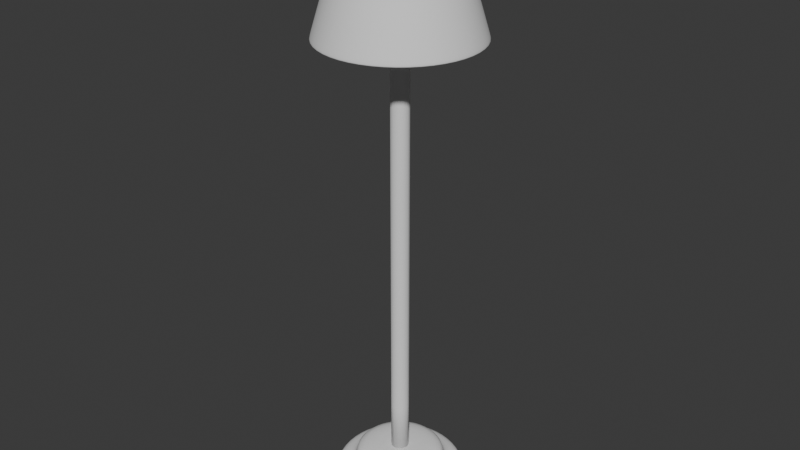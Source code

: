 # Source: prop_lamp3.blend  (saved by Blender 4.2.66; exported with 4.5.12 LTS)
import bpy
from mathutils import Matrix  # noqa: F401  (used for matrix-valued properties, if any)

bpy.ops.wm.read_factory_settings(use_empty=True)
scene = bpy.context.scene
scene.name = 'Scene'

# ---- collections
col_collection = bpy.data.collections.new('Collection'); scene.collection.children.link(col_collection)

# ---- world
world_world = bpy.data.worlds.new('World'); scene.world = world_world
world_world.use_nodes = True; world_world.node_tree.nodes.clear()
_N = world_world.node_tree.nodes; _L = world_world.node_tree.links
n0 = _N.new('ShaderNodeOutputWorld'); n0.name = 'World Output'; n0.location = (300, 300)
n1 = _N.new('ShaderNodeBackground'); n1.name = 'Background'; n1.location = (10, 300)
n1.inputs[0].default_value = (0.05088, 0.05088, 0.05088, 1.0)
_L.new(n1.outputs[0], n0.inputs[0])
n0.is_active_output = True
world_world.color = (0.05088, 0.05088, 0.05088)
world_world.sun_shadow_jitter_overblur = 0.0

# ---- meshes
me_cylinder_001 = bpy.data.meshes.new('Cylinder.001')
me_cylinder_001.from_pydata([(0.0, 0.9085, 2.98e-08), (0.0, 0.6333, 0.3505), (0.4542, 0.7868, 2.98e-08), (0.3166, 0.5484, 0.3505), (0.7868, 0.4542, 2.98e-08), (0.5484, 0.3166, 0.3505), (0.9085, 4.967e-09, 2.98e-08), (0.6333, 4.967e-09, 0.3505), (0.7868, -0.4542, 2.98e-08), (0.5484, -0.3166, 0.3505), (0.4542, -0.7868, 2.98e-08), (0.3166, -0.5484, 0.3505), (0.0, -0.9085, 2.98e-08), (0.0, -0.6333, 0.3505), (-0.4542, -0.7868, 2.98e-08), (-0.3166, -0.5484, 0.3505), (-0.7868, -0.4542, 2.98e-08), (-0.5484, -0.3166, 0.3505), (-0.9085, 4.967e-09, 2.98e-08), (-0.6333, 4.967e-09, 0.3505), (-0.7868, 0.4542, 2.98e-08), (-0.5484, 0.3166, 0.3505), (-0.4542, 0.7868, 2.98e-08), (-0.3166, 0.5484, 0.3505), (0.0, 1.0, 0.0135), (0.5, 0.866, 0.0135), (0.866, 0.5, 0.0135), (1.0, 4.967e-09, 0.0135), (0.866, -0.5, 0.0135), (0.5, -0.866, 0.0135), (0.0, -1.0, 0.0135), (-0.5, -0.866, 0.0135), (-0.866, -0.5, 0.0135), (-1.0, 4.967e-09, 0.0135), (-0.866, 0.5, 0.0135), (-0.5, 0.866, 0.0135), (0.0, 1.0, 2.98e-08), (0.5, 0.866, 2.98e-08), (0.866, 0.5, 2.98e-08), (1.0, 4.967e-09, 2.98e-08), (0.866, -0.5, 2.98e-08), (0.5, -0.866, 2.98e-08), (0.0, -1.0, 2.98e-08), (-0.5, -0.866, 2.98e-08), (-0.866, -0.5, 2.98e-08), (-1.0, 4.967e-09, 2.98e-08), (-0.866, 0.5, 2.98e-08), (-0.5, 0.866, 2.98e-08), (0.0, 1.0, 0.1019), (0.5, 0.866, 0.1019), (0.866, 0.5, 0.1019), (1.0, 4.967e-09, 0.1019), (0.866, -0.5, 0.1019), (0.5, -0.866, 0.1019), (0.0, -1.0, 0.1019), (-0.5, -0.866, 0.1019), (-0.866, -0.5, 0.1019), (-1.0, 4.967e-09, 0.1019), (-0.866, 0.5, 0.1019), (-0.5, 0.866, 0.1019), (0.5, 0.866, 0.3505), (0.0, 1.0, 0.3505), (0.866, 0.5, 0.3505), (1.0, 4.967e-09, 0.3505), (0.866, -0.5, 0.3505), (0.5, -0.866, 0.3505), (0.0, -1.0, 0.3505), (-0.5, -0.866, 0.3505), (-0.866, -0.5, 0.3505), (-1.0, 4.967e-09, 0.3505), (-0.866, 0.5, 0.3505), (-0.5, 0.866, 0.3505), (0.07235, 0.1253, 0.6276), (-1.519e-07, 0.1447, 0.6276), (0.1253, 0.07235, 0.6276), (0.1447, 1.473e-07, 0.6276), (0.1253, -0.07235, 0.6276), (0.07235, -0.1253, 0.6276), (1.519e-07, -0.1447, 0.6276), (-0.07235, -0.1253, 0.6276), (-0.1253, -0.07235, 0.6276), (-0.1447, -1.682e-07, 0.6276), (-0.1253, 0.07235, 0.6276), (-0.07235, 0.1253, 0.6276), (0.3713, 0.6431, 0.6276), (-1.758e-09, 0.7426, 0.6276), (0.6431, 0.3713, 0.6276), (0.7426, 5.824e-09, 0.6276), (0.6431, -0.3713, 0.6276), (0.3713, -0.6431, 0.6276), (-1.758e-09, -0.7426, 0.6276), (-0.3713, -0.6431, 0.6276), (-0.6431, -0.3713, 0.6276), (-0.7426, 5.824e-09, 0.6276), (-0.6431, 0.3713, 0.6276), (-0.3713, 0.6431, 0.6276)], [], [(48, 61, 60, 49), (49, 60, 62, 50), (50, 62, 63, 51), (51, 63, 64, 52), (52, 64, 65, 53), (53, 65, 66, 54), (54, 66, 67, 55), (55, 67, 68, 56), (56, 68, 69, 57), (57, 69, 70, 58), (7, 5, 86, 87), (58, 70, 71, 59), (59, 71, 61, 48), (0, 2, 4, 6, 8, 10, 12, 14, 16, 18, 20, 22), (47, 35, 24, 36), (46, 34, 35, 47), (45, 33, 34, 46), (44, 32, 33, 45), (43, 31, 32, 44), (42, 30, 31, 43), (41, 29, 30, 42), (40, 28, 29, 41), (39, 27, 28, 40), (38, 26, 27, 39), (37, 25, 26, 38), (36, 24, 25, 37), (2, 0, 36, 37), (4, 2, 37, 38), (6, 4, 38, 39), (8, 6, 39, 40), (10, 8, 40, 41), (12, 10, 41, 42), (14, 12, 42, 43), (16, 14, 43, 44), (18, 16, 44, 45), (20, 18, 45, 46), (22, 20, 46, 47), (0, 22, 47, 36), (35, 59, 48, 24), (34, 58, 59, 35), (33, 57, 58, 34), (32, 56, 57, 33), (31, 55, 56, 32), (30, 54, 55, 31), (29, 53, 54, 30), (28, 52, 53, 29), (27, 51, 52, 28), (26, 50, 51, 27), (25, 49, 50, 26), (24, 48, 49, 25), (1, 3, 60, 61), (3, 5, 62, 60), (5, 7, 63, 62), (7, 9, 64, 63), (9, 11, 65, 64), (11, 13, 66, 65), (13, 15, 67, 66), (15, 17, 68, 67), (17, 19, 69, 68), (19, 21, 70, 69), (21, 23, 71, 70), (23, 1, 61, 71), (72, 73, 83, 82, 81, 80, 79, 78, 77, 76, 75, 74), (21, 19, 93, 94), (15, 13, 90, 91), (9, 7, 87, 88), (23, 21, 94, 95), (3, 1, 85, 84), (17, 15, 91, 92), (11, 9, 88, 89), (1, 23, 95, 85), (5, 3, 84, 86), (19, 17, 92, 93), (13, 11, 89, 90), (73, 72, 84, 85), (72, 74, 86, 84), (74, 75, 87, 86), (75, 76, 88, 87), (76, 77, 89, 88), (77, 78, 90, 89), (78, 79, 91, 90), (79, 80, 92, 91), (80, 81, 93, 92), (81, 82, 94, 93), (82, 83, 95, 94), (83, 73, 85, 95)])
me_cylinder_001.polygons.foreach_set('use_smooth', [True] * 86)
_uv = me_cylinder_001.uv_layers.new(name='UVMap')
_uv.uv.foreach_set('vector', [1.0, 0.6454, 1.0, 1.0, 0.9167, 1.0, 0.9167, 0.6454, 0.9167, 0.6454, 0.9167, 1.0, 0.8333, 1.0, 0.8333, 0.6454, 0.8333, 0.6454, 0.8333, 1.0, 0.75, 1.0, 0.75, 0.6454, 0.75, 0.6454, 0.75, 1.0, 0.6667, 1.0, 0.6667, 0.6454, 0.6667, 0.6454, 0.6667, 1.0, 0.5833, 1.0, 0.5833, 0.6454, 0.5833, 0.6454, 0.5833, 1.0, 0.5, 1.0, 0.5, 0.6454, 0.5, 0.6454, 0.5, 1.0, 0.4167, 1.0, 0.4167, 0.6454, 0.4167, 0.6454, 0.4167, 1.0, 0.3333, 1.0, 0.3333, 0.6454, 0.3333, 0.6454, 0.3333, 1.0, 0.25, 1.0, 0.25, 0.6454, 0.25, 0.6454, 0.25, 1.0, 0.1667, 1.0, 0.1667, 0.6454, 0.402, 0.25, 0.3816, 0.326, 0.3816, 0.326, 0.402, 0.25, 0.1667, 0.6454, 0.1667, 1.0, 0.08333, 1.0, 0.08333, 0.6454, 0.08333, 0.6454, 0.08333, 1.0, 7.451e-08, 1.0, 7.451e-08, 0.6454, 0.75, 0.468, 0.859, 0.4388, 0.9388, 0.359, 0.968, 0.25, 0.9388, 0.141, 0.859, 0.06118, 0.75, 0.03196, 0.641, 0.06118, 0.5612, 0.141, 0.532, 0.25, 0.5612, 0.359, 0.641, 0.4388, 0.08333, 0.5, 0.08333, 0.5193, 7.451e-08, 0.5193, 7.451e-08, 0.5, 0.1667, 0.5, 0.1667, 0.5193, 0.08333, 0.5193, 0.08333, 0.5, 0.25, 0.5, 0.25, 0.5193, 0.1667, 0.5193, 0.1667, 0.5, 0.3333, 0.5, 0.3333, 0.5193, 0.25, 0.5193, 0.25, 0.5, 0.4167, 0.5, 0.4167, 0.5193, 0.3333, 0.5193, 0.3333, 0.5, 0.5, 0.5, 0.5, 0.5193, 0.4167, 0.5193, 0.4167, 0.5, 0.5833, 0.5, 0.5833, 0.5193, 0.5, 0.5193, 0.5, 0.5, 0.6667, 0.5, 0.6667, 0.5193, 0.5833, 0.5193, 0.5833, 0.5, 0.75, 0.5, 0.75, 0.5193, 0.6667, 0.5193, 0.6667, 0.5, 0.8333, 0.5, 0.8333, 0.5193, 0.75, 0.5193, 0.75, 0.5, 0.9167, 0.5, 0.9167, 0.5193, 0.8333, 0.5193, 0.8333, 0.5, 1.0, 0.5, 1.0, 0.5193, 0.9167, 0.5193, 0.9167, 0.5, 0.859, 0.4388, 0.75, 0.468, 0.75, 0.49, 0.87, 0.4578, 0.9388, 0.359, 0.859, 0.4388, 0.87, 0.4578, 0.9578, 0.37, 0.968, 0.25, 0.9388, 0.359, 0.9578, 0.37, 0.99, 0.25, 0.9388, 0.141, 0.968, 0.25, 0.99, 0.25, 0.9578, 0.13, 0.859, 0.06118, 0.9388, 0.141, 0.9578, 0.13, 0.87, 0.04215, 0.75, 0.03196, 0.859, 0.06118, 0.87, 0.04215, 0.75, 0.01, 0.641, 0.06118, 0.75, 0.03196, 0.75, 0.01, 0.63, 0.04215, 0.5612, 0.141, 0.641, 0.06118, 0.63, 0.04215, 0.5422, 0.13, 0.532, 0.25, 0.5612, 0.141, 0.5422, 0.13, 0.51, 0.25, 0.5612, 0.359, 0.532, 0.25, 0.51, 0.25, 0.5422, 0.37, 0.641, 0.4388, 0.5612, 0.359, 0.5422, 0.37, 0.63, 0.4578, 0.75, 0.468, 0.641, 0.4388, 0.63, 0.4578, 0.75, 0.49, 0.08333, 0.5193, 0.08333, 0.6454, 7.451e-08, 0.6454, 7.451e-08, 0.5193, 0.1667, 0.5193, 0.1667, 0.6454, 0.08333, 0.6454, 0.08333, 0.5193, 0.25, 0.5193, 0.25, 0.6454, 0.1667, 0.6454, 0.1667, 0.5193, 0.3333, 0.5193, 0.3333, 0.6454, 0.25, 0.6454, 0.25, 0.5193, 0.4167, 0.5193, 0.4167, 0.6454, 0.3333, 0.6454, 0.3333, 0.5193, 0.5, 0.5193, 0.5, 0.6454, 0.4167, 0.6454, 0.4167, 0.5193, 0.5833, 0.5193, 0.5833, 0.6454, 0.5, 0.6454, 0.5, 0.5193, 0.6667, 0.5193, 0.6667, 0.6454, 0.5833, 0.6454, 0.5833, 0.5193, 0.75, 0.5193, 0.75, 0.6454, 0.6667, 0.6454, 0.6667, 0.5193, 0.8333, 0.5193, 0.8333, 0.6454, 0.75, 0.6454, 0.75, 0.5193, 0.9167, 0.5193, 0.9167, 0.6454, 0.8333, 0.6454, 0.8333, 0.5193, 1.0, 0.5193, 1.0, 0.6454, 0.9167, 0.6454, 0.9167, 0.5193, 0.25, 0.402, 0.326, 0.3816, 0.37, 0.4578, 0.25, 0.49, 0.326, 0.3816, 0.3816, 0.326, 0.4578, 0.37, 0.37, 0.4578, 0.3816, 0.326, 0.402, 0.25, 0.49, 0.25, 0.4578, 0.37, 0.402, 0.25, 0.3816, 0.174, 0.4578, 0.13, 0.49, 0.25, 0.3816, 0.174, 0.326, 0.1184, 0.37, 0.04215, 0.4578, 0.13, 0.326, 0.1184, 0.25, 0.09801, 0.25, 0.01, 0.37, 0.04215, 0.25, 0.09801, 0.174, 0.1184, 0.13, 0.04215, 0.25, 0.01, 0.174, 0.1184, 0.1184, 0.174, 0.04215, 0.13, 0.13, 0.04215, 0.1184, 0.174, 0.09801, 0.25, 0.01, 0.25, 0.04215, 0.13, 0.09801, 0.25, 0.1184, 0.326, 0.04215, 0.37, 0.01, 0.25, 0.1184, 0.326, 0.174, 0.3816, 0.13, 0.4578, 0.04215, 0.37, 0.174, 0.3816, 0.25, 0.402, 0.25, 0.49, 0.13, 0.4578, 0.2622, 0.2711, 0.25, 0.2744, 0.2378, 0.2711, 0.2289, 0.2622, 0.2256, 0.25, 0.2289, 0.2378, 0.2378, 0.2289, 0.25, 0.2256, 0.2622, 0.2289, 0.2711, 0.2378, 0.2744, 0.25, 0.2711, 0.2622, 0.1184, 0.326, 0.09801, 0.25, 0.09801, 0.25, 0.1184, 0.326, 0.174, 0.1184, 0.25, 0.09801, 0.25, 0.09801, 0.174, 0.1184, 0.3816, 0.174, 0.402, 0.25, 0.402, 0.25, 0.3816, 0.174, 0.174, 0.3816, 0.1184, 0.326, 0.1184, 0.326, 0.174, 0.3816, 0.326, 0.3816, 0.25, 0.402, 0.25, 0.402, 0.326, 0.3816, 0.1184, 0.174, 0.174, 0.1184, 0.174, 0.1184, 0.1184, 0.174, 0.326, 0.1184, 0.3816, 0.174, 0.3816, 0.174, 0.326, 0.1184, 0.25, 0.402, 0.174, 0.3816, 0.174, 0.3816, 0.25, 0.402, 0.3816, 0.326, 0.326, 0.3816, 0.326, 0.3816, 0.3816, 0.326, 0.09801, 0.25, 0.1184, 0.174, 0.1184, 0.174, 0.09801, 0.25, 0.25, 0.09801, 0.326, 0.1184, 0.326, 0.1184, 0.25, 0.09801, 0.25, 0.2744, 0.2622, 0.2711, 0.326, 0.3816, 0.25, 0.402, 0.2622, 0.2711, 0.2711, 0.2622, 0.3816, 0.326, 0.326, 0.3816, 0.2711, 0.2622, 0.2744, 0.25, 0.402, 0.25, 0.3816, 0.326, 0.2744, 0.25, 0.2711, 0.2378, 0.3816, 0.174, 0.402, 0.25, 0.2711, 0.2378, 0.2622, 0.2289, 0.326, 0.1184, 0.3816, 0.174, 0.2622, 0.2289, 0.25, 0.2256, 0.25, 0.09801, 0.326, 0.1184, 0.25, 0.2256, 0.2378, 0.2289, 0.174, 0.1184, 0.25, 0.09801, 0.2378, 0.2289, 0.2289, 0.2378, 0.1184, 0.174, 0.174, 0.1184, 0.2289, 0.2378, 0.2256, 0.25, 0.09801, 0.25, 0.1184, 0.174, 0.2256, 0.25, 0.2289, 0.2622, 0.1184, 0.326, 0.09801, 0.25, 0.2289, 0.2622, 0.2378, 0.2711, 0.174, 0.3816, 0.1184, 0.326, 0.2378, 0.2711, 0.25, 0.2744, 0.25, 0.402, 0.174, 0.3816])
me_cylinder_001.update()
me_cylinder_002 = bpy.data.meshes.new('Cylinder.002')
me_cylinder_002.from_pydata([(0.0, 0.08935, 0.6128), (0.0, 0.08935, 7.178), (0.04468, 0.07738, 0.6128), (0.04468, 0.07738, 7.178), (0.07738, 0.04468, 0.6128), (0.07738, 0.04468, 7.178), (0.08935, 0.0, 0.6128), (0.08935, 0.0, 7.178), (0.07738, -0.04468, 0.6128), (0.07738, -0.04468, 7.178), (0.04468, -0.07738, 0.6128), (0.04468, -0.07738, 7.178), (0.0, -0.08935, 0.6128), (0.0, -0.08935, 7.178), (-0.04468, -0.07738, 0.6128), (-0.04468, -0.07738, 7.178), (-0.07738, -0.04468, 0.6128), (-0.07738, -0.04468, 7.178), (-0.08935, 0.0, 0.6128), (-0.08935, 0.0, 7.178), (-0.07738, 0.04468, 0.6128), (-0.07738, 0.04468, 7.178), (-0.04468, 0.07738, 0.6128), (-0.04468, 0.07738, 7.178), (0.0, 0.1329, 1.342), (0.0, 0.1329, 2.072), (0.0, 0.1329, 2.801), (0.0, 0.1329, 3.531), (0.0, 0.1329, 4.26), (0.0, 0.1329, 4.989), (0.0, 0.1329, 5.719), (0.0, 0.1329, 6.448), (0.06644, 0.1151, 6.448), (0.06644, 0.1151, 5.719), (0.06644, 0.1151, 4.989), (0.06644, 0.1151, 4.26), (0.06644, 0.1151, 3.531), (0.06644, 0.1151, 2.801), (0.06644, 0.1151, 2.072), (0.06644, 0.1151, 1.342), (0.1151, 0.06644, 6.448), (0.1151, 0.06644, 5.719), (0.1151, 0.06644, 4.989), (0.1151, 0.06644, 4.26), (0.1151, 0.06644, 3.531), (0.1151, 0.06644, 2.801), (0.1151, 0.06644, 2.072), (0.1151, 0.06644, 1.342), (0.1329, 0.0, 6.448), (0.1329, 0.0, 5.719), (0.1329, 0.0, 4.989), (0.1329, 0.0, 4.26), (0.1329, 0.0, 3.531), (0.1329, 0.0, 2.801), (0.1329, 0.0, 2.072), (0.1329, 0.0, 1.342), (0.1151, -0.06644, 6.448), (0.1151, -0.06644, 5.719), (0.1151, -0.06644, 4.989), (0.1151, -0.06644, 4.26), (0.1151, -0.06644, 3.531), (0.1151, -0.06644, 2.801), (0.1151, -0.06644, 2.072), (0.1151, -0.06644, 1.342), (0.06644, -0.1151, 6.448), (0.06644, -0.1151, 5.719), (0.06644, -0.1151, 4.989), (0.06644, -0.1151, 4.26), (0.06644, -0.1151, 3.531), (0.06644, -0.1151, 2.801), (0.06644, -0.1151, 2.072), (0.06644, -0.1151, 1.342), (0.0, -0.1329, 6.448), (0.0, -0.1329, 5.719), (0.0, -0.1329, 4.989), (0.0, -0.1329, 4.26), (0.0, -0.1329, 3.531), (0.0, -0.1329, 2.801), (0.0, -0.1329, 2.072), (0.0, -0.1329, 1.342), (-0.06644, -0.1151, 6.448), (-0.06644, -0.1151, 5.719), (-0.06644, -0.1151, 4.989), (-0.06644, -0.1151, 4.26), (-0.06644, -0.1151, 3.531), (-0.06644, -0.1151, 2.801), (-0.06644, -0.1151, 2.072), (-0.06644, -0.1151, 1.342), (-0.1151, -0.06644, 6.448), (-0.1151, -0.06644, 5.719), (-0.1151, -0.06644, 4.989), (-0.1151, -0.06644, 4.26), (-0.1151, -0.06644, 3.531), (-0.1151, -0.06644, 2.801), (-0.1151, -0.06644, 2.072), (-0.1151, -0.06644, 1.342), (-0.1329, 0.0, 6.448), (-0.1329, 0.0, 5.719), (-0.1329, 0.0, 4.989), (-0.1329, 0.0, 4.26), (-0.1329, 0.0, 3.531), (-0.1329, 0.0, 2.801), (-0.1329, 0.0, 2.072), (-0.1329, 0.0, 1.342), (-0.1151, 0.06644, 6.448), (-0.1151, 0.06644, 5.719), (-0.1151, 0.06644, 4.989), (-0.1151, 0.06644, 4.26), (-0.1151, 0.06644, 3.531), (-0.1151, 0.06644, 2.801), (-0.1151, 0.06644, 2.072), (-0.1151, 0.06644, 1.342), (-0.06644, 0.1151, 6.448), (-0.06644, 0.1151, 5.719), (-0.06644, 0.1151, 4.989), (-0.06644, 0.1151, 4.26), (-0.06644, 0.1151, 3.531), (-0.06644, 0.1151, 2.801), (-0.06644, 0.1151, 2.072), (-0.06644, 0.1151, 1.342), (0.0, 0.1329, 0.6128), (0.06644, 0.1151, 0.6128), (0.06644, 0.1151, 7.178), (0.0, 0.1329, 7.178), (0.1151, 0.06644, 0.6128), (0.1151, 0.06644, 7.178), (0.1329, 0.0, 0.6128), (0.1329, 0.0, 7.178), (0.1151, -0.06644, 0.6128), (0.1151, -0.06644, 7.178), (0.06644, -0.1151, 0.6128), (0.06644, -0.1151, 7.178), (0.0, -0.1329, 0.6128), (0.0, -0.1329, 7.178), (-0.06644, -0.1151, 0.6128), (-0.06644, -0.1151, 7.178), (-0.1151, -0.06644, 0.6128), (-0.1151, -0.06644, 7.178), (-0.1329, 0.0, 0.6128), (-0.1329, 0.0, 7.178), (-0.1151, 0.06644, 0.6128), (-0.1151, 0.06644, 7.178), (-0.06644, 0.1151, 0.6128), (-0.06644, 0.1151, 7.178)], [], [(31, 123, 122, 32), (32, 122, 125, 40), (40, 125, 127, 48), (48, 127, 129, 56), (56, 129, 131, 64), (64, 131, 133, 72), (72, 133, 135, 80), (80, 135, 137, 88), (88, 137, 139, 96), (96, 139, 141, 104), (3, 1, 23, 21, 19, 17, 15, 13, 11, 9, 7, 5), (104, 141, 143, 112), (112, 143, 123, 31), (0, 2, 4, 6, 8, 10, 12, 14, 16, 18, 20, 22), (142, 119, 24, 120), (119, 118, 25, 24), (118, 117, 26, 25), (117, 116, 27, 26), (116, 115, 28, 27), (115, 114, 29, 28), (114, 113, 30, 29), (113, 112, 31, 30), (140, 111, 119, 142), (111, 110, 118, 119), (110, 109, 117, 118), (109, 108, 116, 117), (108, 107, 115, 116), (107, 106, 114, 115), (106, 105, 113, 114), (105, 104, 112, 113), (138, 103, 111, 140), (103, 102, 110, 111), (102, 101, 109, 110), (101, 100, 108, 109), (100, 99, 107, 108), (99, 98, 106, 107), (98, 97, 105, 106), (97, 96, 104, 105), (136, 95, 103, 138), (95, 94, 102, 103), (94, 93, 101, 102), (93, 92, 100, 101), (92, 91, 99, 100), (91, 90, 98, 99), (90, 89, 97, 98), (89, 88, 96, 97), (134, 87, 95, 136), (87, 86, 94, 95), (86, 85, 93, 94), (85, 84, 92, 93), (84, 83, 91, 92), (83, 82, 90, 91), (82, 81, 89, 90), (81, 80, 88, 89), (132, 79, 87, 134), (79, 78, 86, 87), (78, 77, 85, 86), (77, 76, 84, 85), (76, 75, 83, 84), (75, 74, 82, 83), (74, 73, 81, 82), (73, 72, 80, 81), (130, 71, 79, 132), (71, 70, 78, 79), (70, 69, 77, 78), (69, 68, 76, 77), (68, 67, 75, 76), (67, 66, 74, 75), (66, 65, 73, 74), (65, 64, 72, 73), (128, 63, 71, 130), (63, 62, 70, 71), (62, 61, 69, 70), (61, 60, 68, 69), (60, 59, 67, 68), (59, 58, 66, 67), (58, 57, 65, 66), (57, 56, 64, 65), (126, 55, 63, 128), (55, 54, 62, 63), (54, 53, 61, 62), (53, 52, 60, 61), (52, 51, 59, 60), (51, 50, 58, 59), (50, 49, 57, 58), (49, 48, 56, 57), (124, 47, 55, 126), (47, 46, 54, 55), (46, 45, 53, 54), (45, 44, 52, 53), (44, 43, 51, 52), (43, 42, 50, 51), (42, 41, 49, 50), (41, 40, 48, 49), (121, 39, 47, 124), (39, 38, 46, 47), (38, 37, 45, 46), (37, 36, 44, 45), (36, 35, 43, 44), (35, 34, 42, 43), (34, 33, 41, 42), (33, 32, 40, 41), (120, 24, 39, 121), (24, 25, 38, 39), (25, 26, 37, 38), (26, 27, 36, 37), (27, 28, 35, 36), (28, 29, 34, 35), (29, 30, 33, 34), (30, 31, 32, 33), (2, 0, 120, 121), (1, 3, 122, 123), (4, 2, 121, 124), (3, 5, 125, 122), (6, 4, 124, 126), (5, 7, 127, 125), (8, 6, 126, 128), (7, 9, 129, 127), (10, 8, 128, 130), (9, 11, 131, 129), (12, 10, 130, 132), (11, 13, 133, 131), (14, 12, 132, 134), (13, 15, 135, 133), (16, 14, 134, 136), (15, 17, 137, 135), (18, 16, 136, 138), (17, 19, 139, 137), (20, 18, 138, 140), (19, 21, 141, 139), (22, 20, 140, 142), (21, 23, 143, 141), (0, 22, 142, 120), (23, 1, 123, 143)])
me_cylinder_002.polygons.foreach_set('use_smooth', [True] * 134)
_uv = me_cylinder_002.uv_layers.new(name='UVMap')
_uv.uv.foreach_set('vector', [1.0, 0.9444, 1.0, 1.0, 0.9167, 1.0, 0.9167, 0.9444, 0.9167, 0.9444, 0.9167, 1.0, 0.8333, 1.0, 0.8333, 0.9444, 0.8333, 0.9444, 0.8333, 1.0, 0.75, 1.0, 0.75, 0.9444, 0.75, 0.9444, 0.75, 1.0, 0.6667, 1.0, 0.6667, 0.9444, 0.6667, 0.9444, 0.6667, 1.0, 0.5833, 1.0, 0.5833, 0.9444, 0.5833, 0.9444, 0.5833, 1.0, 0.5, 1.0, 0.5, 0.9444, 0.5, 0.9444, 0.5, 1.0, 0.4167, 1.0, 0.4167, 0.9444, 0.4167, 0.9444, 0.4167, 1.0, 0.3333, 1.0, 0.3333, 0.9444, 0.3333, 0.9444, 0.3333, 1.0, 0.25, 1.0, 0.25, 0.9444, 0.25, 0.9444, 0.25, 1.0, 0.1667, 1.0, 0.1667, 0.9444, 0.3307, 0.3898, 0.25, 0.4114, 0.1693, 0.3898, 0.1102, 0.3307, 0.08861, 0.25, 0.1102, 0.1693, 0.1693, 0.1102, 0.25, 0.08861, 0.3307, 0.1102, 0.3898, 0.1693, 0.4114, 0.25, 0.3898, 0.3307, 0.1667, 0.9444, 0.1667, 1.0, 0.08333, 1.0, 0.08333, 0.9444, 0.08333, 0.9444, 0.08333, 1.0, 7.451e-08, 1.0, 7.451e-08, 0.9444, 0.75, 0.4114, 0.8307, 0.3898, 0.8898, 0.3307, 0.9114, 0.25, 0.8898, 0.1693, 0.8307, 0.1102, 0.75, 0.08861, 0.6693, 0.1102, 0.6102, 0.1693, 0.5886, 0.25, 0.6102, 0.3307, 0.6693, 0.3898, 0.08333, 0.5, 0.08333, 0.5556, 7.451e-08, 0.5556, 7.451e-08, 0.5, 0.08333, 0.5556, 0.08333, 0.6111, 7.451e-08, 0.6111, 7.451e-08, 0.5556, 0.08333, 0.6111, 0.08333, 0.6667, 7.451e-08, 0.6667, 7.451e-08, 0.6111, 0.08333, 0.6667, 0.08333, 0.7222, 7.451e-08, 0.7222, 7.451e-08, 0.6667, 0.08333, 0.7222, 0.08333, 0.7778, 7.451e-08, 0.7778, 7.451e-08, 0.7222, 0.08333, 0.7778, 0.08333, 0.8333, 7.451e-08, 0.8333, 7.451e-08, 0.7778, 0.08333, 0.8333, 0.08333, 0.8889, 7.451e-08, 0.8889, 7.451e-08, 0.8333, 0.08333, 0.8889, 0.08333, 0.9444, 7.451e-08, 0.9444, 7.451e-08, 0.8889, 0.1667, 0.5, 0.1667, 0.5556, 0.08333, 0.5556, 0.08333, 0.5, 0.1667, 0.5556, 0.1667, 0.6111, 0.08333, 0.6111, 0.08333, 0.5556, 0.1667, 0.6111, 0.1667, 0.6667, 0.08333, 0.6667, 0.08333, 0.6111, 0.1667, 0.6667, 0.1667, 0.7222, 0.08333, 0.7222, 0.08333, 0.6667, 0.1667, 0.7222, 0.1667, 0.7778, 0.08333, 0.7778, 0.08333, 0.7222, 0.1667, 0.7778, 0.1667, 0.8333, 0.08333, 0.8333, 0.08333, 0.7778, 0.1667, 0.8333, 0.1667, 0.8889, 0.08333, 0.8889, 0.08333, 0.8333, 0.1667, 0.8889, 0.1667, 0.9444, 0.08333, 0.9444, 0.08333, 0.8889, 0.25, 0.5, 0.25, 0.5556, 0.1667, 0.5556, 0.1667, 0.5, 0.25, 0.5556, 0.25, 0.6111, 0.1667, 0.6111, 0.1667, 0.5556, 0.25, 0.6111, 0.25, 0.6667, 0.1667, 0.6667, 0.1667, 0.6111, 0.25, 0.6667, 0.25, 0.7222, 0.1667, 0.7222, 0.1667, 0.6667, 0.25, 0.7222, 0.25, 0.7778, 0.1667, 0.7778, 0.1667, 0.7222, 0.25, 0.7778, 0.25, 0.8333, 0.1667, 0.8333, 0.1667, 0.7778, 0.25, 0.8333, 0.25, 0.8889, 0.1667, 0.8889, 0.1667, 0.8333, 0.25, 0.8889, 0.25, 0.9444, 0.1667, 0.9444, 0.1667, 0.8889, 0.3333, 0.5, 0.3333, 0.5556, 0.25, 0.5556, 0.25, 0.5, 0.3333, 0.5556, 0.3333, 0.6111, 0.25, 0.6111, 0.25, 0.5556, 0.3333, 0.6111, 0.3333, 0.6667, 0.25, 0.6667, 0.25, 0.6111, 0.3333, 0.6667, 0.3333, 0.7222, 0.25, 0.7222, 0.25, 0.6667, 0.3333, 0.7222, 0.3333, 0.7778, 0.25, 0.7778, 0.25, 0.7222, 0.3333, 0.7778, 0.3333, 0.8333, 0.25, 0.8333, 0.25, 0.7778, 0.3333, 0.8333, 0.3333, 0.8889, 0.25, 0.8889, 0.25, 0.8333, 0.3333, 0.8889, 0.3333, 0.9444, 0.25, 0.9444, 0.25, 0.8889, 0.4167, 0.5, 0.4167, 0.5556, 0.3333, 0.5556, 0.3333, 0.5, 0.4167, 0.5556, 0.4167, 0.6111, 0.3333, 0.6111, 0.3333, 0.5556, 0.4167, 0.6111, 0.4167, 0.6667, 0.3333, 0.6667, 0.3333, 0.6111, 0.4167, 0.6667, 0.4167, 0.7222, 0.3333, 0.7222, 0.3333, 0.6667, 0.4167, 0.7222, 0.4167, 0.7778, 0.3333, 0.7778, 0.3333, 0.7222, 0.4167, 0.7778, 0.4167, 0.8333, 0.3333, 0.8333, 0.3333, 0.7778, 0.4167, 0.8333, 0.4167, 0.8889, 0.3333, 0.8889, 0.3333, 0.8333, 0.4167, 0.8889, 0.4167, 0.9444, 0.3333, 0.9444, 0.3333, 0.8889, 0.5, 0.5, 0.5, 0.5556, 0.4167, 0.5556, 0.4167, 0.5, 0.5, 0.5556, 0.5, 0.6111, 0.4167, 0.6111, 0.4167, 0.5556, 0.5, 0.6111, 0.5, 0.6667, 0.4167, 0.6667, 0.4167, 0.6111, 0.5, 0.6667, 0.5, 0.7222, 0.4167, 0.7222, 0.4167, 0.6667, 0.5, 0.7222, 0.5, 0.7778, 0.4167, 0.7778, 0.4167, 0.7222, 0.5, 0.7778, 0.5, 0.8333, 0.4167, 0.8333, 0.4167, 0.7778, 0.5, 0.8333, 0.5, 0.8889, 0.4167, 0.8889, 0.4167, 0.8333, 0.5, 0.8889, 0.5, 0.9444, 0.4167, 0.9444, 0.4167, 0.8889, 0.5833, 0.5, 0.5833, 0.5556, 0.5, 0.5556, 0.5, 0.5, 0.5833, 0.5556, 0.5833, 0.6111, 0.5, 0.6111, 0.5, 0.5556, 0.5833, 0.6111, 0.5833, 0.6667, 0.5, 0.6667, 0.5, 0.6111, 0.5833, 0.6667, 0.5833, 0.7222, 0.5, 0.7222, 0.5, 0.6667, 0.5833, 0.7222, 0.5833, 0.7778, 0.5, 0.7778, 0.5, 0.7222, 0.5833, 0.7778, 0.5833, 0.8333, 0.5, 0.8333, 0.5, 0.7778, 0.5833, 0.8333, 0.5833, 0.8889, 0.5, 0.8889, 0.5, 0.8333, 0.5833, 0.8889, 0.5833, 0.9444, 0.5, 0.9444, 0.5, 0.8889, 0.6667, 0.5, 0.6667, 0.5556, 0.5833, 0.5556, 0.5833, 0.5, 0.6667, 0.5556, 0.6667, 0.6111, 0.5833, 0.6111, 0.5833, 0.5556, 0.6667, 0.6111, 0.6667, 0.6667, 0.5833, 0.6667, 0.5833, 0.6111, 0.6667, 0.6667, 0.6667, 0.7222, 0.5833, 0.7222, 0.5833, 0.6667, 0.6667, 0.7222, 0.6667, 0.7778, 0.5833, 0.7778, 0.5833, 0.7222, 0.6667, 0.7778, 0.6667, 0.8333, 0.5833, 0.8333, 0.5833, 0.7778, 0.6667, 0.8333, 0.6667, 0.8889, 0.5833, 0.8889, 0.5833, 0.8333, 0.6667, 0.8889, 0.6667, 0.9444, 0.5833, 0.9444, 0.5833, 0.8889, 0.75, 0.5, 0.75, 0.5556, 0.6667, 0.5556, 0.6667, 0.5, 0.75, 0.5556, 0.75, 0.6111, 0.6667, 0.6111, 0.6667, 0.5556, 0.75, 0.6111, 0.75, 0.6667, 0.6667, 0.6667, 0.6667, 0.6111, 0.75, 0.6667, 0.75, 0.7222, 0.6667, 0.7222, 0.6667, 0.6667, 0.75, 0.7222, 0.75, 0.7778, 0.6667, 0.7778, 0.6667, 0.7222, 0.75, 0.7778, 0.75, 0.8333, 0.6667, 0.8333, 0.6667, 0.7778, 0.75, 0.8333, 0.75, 0.8889, 0.6667, 0.8889, 0.6667, 0.8333, 0.75, 0.8889, 0.75, 0.9444, 0.6667, 0.9444, 0.6667, 0.8889, 0.8333, 0.5, 0.8333, 0.5556, 0.75, 0.5556, 0.75, 0.5, 0.8333, 0.5556, 0.8333, 0.6111, 0.75, 0.6111, 0.75, 0.5556, 0.8333, 0.6111, 0.8333, 0.6667, 0.75, 0.6667, 0.75, 0.6111, 0.8333, 0.6667, 0.8333, 0.7222, 0.75, 0.7222, 0.75, 0.6667, 0.8333, 0.7222, 0.8333, 0.7778, 0.75, 0.7778, 0.75, 0.7222, 0.8333, 0.7778, 0.8333, 0.8333, 0.75, 0.8333, 0.75, 0.7778, 0.8333, 0.8333, 0.8333, 0.8889, 0.75, 0.8889, 0.75, 0.8333, 0.8333, 0.8889, 0.8333, 0.9444, 0.75, 0.9444, 0.75, 0.8889, 0.9167, 0.5, 0.9167, 0.5556, 0.8333, 0.5556, 0.8333, 0.5, 0.9167, 0.5556, 0.9167, 0.6111, 0.8333, 0.6111, 0.8333, 0.5556, 0.9167, 0.6111, 0.9167, 0.6667, 0.8333, 0.6667, 0.8333, 0.6111, 0.9167, 0.6667, 0.9167, 0.7222, 0.8333, 0.7222, 0.8333, 0.6667, 0.9167, 0.7222, 0.9167, 0.7778, 0.8333, 0.7778, 0.8333, 0.7222, 0.9167, 0.7778, 0.9167, 0.8333, 0.8333, 0.8333, 0.8333, 0.7778, 0.9167, 0.8333, 0.9167, 0.8889, 0.8333, 0.8889, 0.8333, 0.8333, 0.9167, 0.8889, 0.9167, 0.9444, 0.8333, 0.9444, 0.8333, 0.8889, 1.0, 0.5, 1.0, 0.5556, 0.9167, 0.5556, 0.9167, 0.5, 1.0, 0.5556, 1.0, 0.6111, 0.9167, 0.6111, 0.9167, 0.5556, 1.0, 0.6111, 1.0, 0.6667, 0.9167, 0.6667, 0.9167, 0.6111, 1.0, 0.6667, 1.0, 0.7222, 0.9167, 0.7222, 0.9167, 0.6667, 1.0, 0.7222, 1.0, 0.7778, 0.9167, 0.7778, 0.9167, 0.7222, 1.0, 0.7778, 1.0, 0.8333, 0.9167, 0.8333, 0.9167, 0.7778, 1.0, 0.8333, 1.0, 0.8889, 0.9167, 0.8889, 0.9167, 0.8333, 1.0, 0.8889, 1.0, 0.9444, 0.9167, 0.9444, 0.9167, 0.8889, 0.8307, 0.3898, 0.75, 0.4114, 0.75, 0.49, 0.87, 0.4578, 0.25, 0.4114, 0.3307, 0.3898, 0.37, 0.4578, 0.25, 0.49, 0.8898, 0.3307, 0.8307, 0.3898, 0.87, 0.4578, 0.9578, 0.37, 0.3307, 0.3898, 0.3898, 0.3307, 0.4578, 0.37, 0.37, 0.4578, 0.9114, 0.25, 0.8898, 0.3307, 0.9578, 0.37, 0.99, 0.25, 0.3898, 0.3307, 0.4114, 0.25, 0.49, 0.25, 0.4578, 0.37, 0.8898, 0.1693, 0.9114, 0.25, 0.99, 0.25, 0.9578, 0.13, 0.4114, 0.25, 0.3898, 0.1693, 0.4578, 0.13, 0.49, 0.25, 0.8307, 0.1102, 0.8898, 0.1693, 0.9578, 0.13, 0.87, 0.04215, 0.3898, 0.1693, 0.3307, 0.1102, 0.37, 0.04215, 0.4578, 0.13, 0.75, 0.08861, 0.8307, 0.1102, 0.87, 0.04215, 0.75, 0.01, 0.3307, 0.1102, 0.25, 0.08861, 0.25, 0.01, 0.37, 0.04215, 0.6693, 0.1102, 0.75, 0.08861, 0.75, 0.01, 0.63, 0.04215, 0.25, 0.08861, 0.1693, 0.1102, 0.13, 0.04215, 0.25, 0.01, 0.6102, 0.1693, 0.6693, 0.1102, 0.63, 0.04215, 0.5422, 0.13, 0.1693, 0.1102, 0.1102, 0.1693, 0.04215, 0.13, 0.13, 0.04215, 0.5886, 0.25, 0.6102, 0.1693, 0.5422, 0.13, 0.51, 0.25, 0.1102, 0.1693, 0.08861, 0.25, 0.01, 0.25, 0.04215, 0.13, 0.6102, 0.3307, 0.5886, 0.25, 0.51, 0.25, 0.5422, 0.37, 0.08861, 0.25, 0.1102, 0.3307, 0.04215, 0.37, 0.01, 0.25, 0.6693, 0.3898, 0.6102, 0.3307, 0.5422, 0.37, 0.63, 0.4578, 0.1102, 0.3307, 0.1693, 0.3898, 0.13, 0.4578, 0.04215, 0.37, 0.75, 0.4114, 0.6693, 0.3898, 0.63, 0.4578, 0.75, 0.49, 0.1693, 0.3898, 0.25, 0.4114, 0.25, 0.49, 0.13, 0.4578])
me_cylinder_002.update()
me_circle = bpy.data.meshes.new('Circle')
me_circle.from_pydata([(0.0, 0.6153, 8.62), (-0.3076, 0.5328, 8.62), (-0.5328, 0.3076, 8.62), (-0.6153, 0.0, 8.62), (-0.5328, -0.3076, 8.62), (-0.3076, -0.5328, 8.62), (0.0, -0.6153, 8.62), (0.3076, -0.5328, 8.62), (0.5328, -0.3076, 8.62), (0.6153, 0.0, 8.62), (0.5328, 0.3076, 8.62), (0.3076, 0.5328, 8.62), (-0.5753, 0.9965, 6.919), (4.045e-09, 1.151, 6.919), (-0.9965, 0.5753, 6.919), (-1.151, -4.045e-09, 6.919), (-0.9965, -0.5753, 6.919), (-0.5753, -0.9965, 6.919), (4.045e-09, -1.151, 6.919), (0.5753, -0.9965, 6.919), (0.9965, -0.5753, 6.919), (1.151, -4.045e-09, 6.919), (0.9965, 0.5753, 6.919), (0.5753, 0.9965, 6.919), (-0.3287, 0.5693, 8.62), (0.0, 0.6574, 8.62), (-0.5693, 0.3287, 8.62), (-0.6574, 0.0, 8.62), (-0.5693, -0.3287, 8.62), (-0.3287, -0.5693, 8.62), (0.0, -0.6574, 8.62), (0.3287, -0.5693, 8.62), (0.5693, -0.3287, 8.62), (0.6574, 0.0, 8.62), (0.5693, 0.3287, 8.62), (0.3287, 0.5693, 8.62), (-0.5964, 1.033, 6.919), (4.045e-09, 1.193, 6.919), (-1.033, 0.5964, 6.919), (-1.193, -4.045e-09, 6.919), (-1.033, -0.5964, 6.919), (-0.5964, -1.033, 6.919), (4.045e-09, -1.193, 6.919), (0.5964, -1.033, 6.919), (1.033, -0.5964, 6.919), (1.193, -4.045e-09, 6.919), (1.033, 0.5964, 6.919), (0.5964, 1.033, 6.919), (-0.5864, -1.016, 6.983), (-1.016, -0.5864, 6.983), (3.895e-09, 1.173, 6.983), (0.5864, 1.016, 6.983), (-1.016, 0.5864, 6.983), (-0.5864, 1.016, 6.983), (1.173, -3.895e-09, 6.983), (1.016, -0.5864, 6.983), (3.895e-09, -1.173, 6.983), (-1.173, -3.895e-09, 6.983), (1.016, 0.5864, 6.983), (0.5864, -1.016, 6.983), (-0.5798, -0.3347, 8.581), (0.3347, 0.5798, 8.581), (-0.3347, 0.5798, 8.581), (0.5798, -0.3347, 8.581), (-0.3347, -0.5798, 8.581), (9.132e-11, 0.6695, 8.581), (-0.5798, 0.3347, 8.581), (0.6695, -9.132e-11, 8.581), (9.132e-11, -0.6695, 8.581), (-0.6695, -9.132e-11, 8.581), (0.5798, 0.3347, 8.581), (0.3347, -0.5798, 8.581), (-0.4606, -0.7977, 7.782), (1.993e-09, 0.9211, 7.782), (-0.7977, 0.4606, 7.782), (0.9211, -1.993e-09, 7.782), (1.993e-09, -0.9211, 7.782), (-0.9211, -1.993e-09, 7.782), (0.7977, 0.4606, 7.782), (0.4606, -0.7977, 7.782), (-0.7977, -0.4606, 7.782), (0.4606, 0.7977, 7.782), (-0.4606, 0.7977, 7.782), (0.7977, -0.4606, 7.782)], [], [(14, 15, 3, 2), (12, 14, 2, 1), (49, 48, 41, 40), (51, 50, 37, 47), (53, 52, 38, 36), (55, 54, 45, 44), (48, 56, 42, 41), (52, 57, 39, 38), (54, 58, 46, 45), (56, 59, 43, 42), (57, 49, 40, 39), (58, 51, 47, 46), (50, 53, 36, 37), (59, 55, 44, 43), (0, 1, 24, 25), (1, 2, 26, 24), (2, 3, 27, 26), (3, 4, 28, 27), (4, 5, 29, 28), (5, 6, 30, 29), (6, 7, 31, 30), (7, 8, 32, 31), (8, 9, 33, 32), (9, 10, 34, 33), (10, 11, 35, 34), (11, 0, 25, 35), (12, 13, 37, 36), (14, 12, 36, 38), (15, 14, 38, 39), (16, 15, 39, 40), (17, 16, 40, 41), (18, 17, 41, 42), (19, 18, 42, 43), (20, 19, 43, 44), (21, 20, 44, 45), (22, 21, 45, 46), (23, 22, 46, 47), (13, 23, 47, 37), (15, 16, 4, 3), (16, 17, 5, 4), (17, 18, 6, 5), (18, 19, 7, 6), (19, 20, 8, 7), (20, 21, 9, 8), (21, 22, 10, 9), (22, 23, 11, 10), (23, 13, 0, 11), (13, 12, 1, 0), (79, 83, 55, 59), (73, 82, 53, 50), (78, 81, 51, 58), (77, 80, 49, 57), (76, 79, 59, 56), (75, 78, 58, 54), (74, 77, 57, 52), (72, 76, 56, 48), (83, 75, 54, 55), (82, 74, 52, 53), (81, 73, 50, 51), (80, 72, 48, 49), (28, 29, 64, 60), (35, 25, 65, 61), (24, 26, 66, 62), (32, 33, 67, 63), (29, 30, 68, 64), (26, 27, 69, 66), (33, 34, 70, 67), (30, 31, 71, 68), (27, 28, 60, 69), (34, 35, 61, 70), (25, 24, 62, 65), (31, 32, 63, 71), (60, 64, 72, 80), (61, 65, 73, 81), (62, 66, 74, 82), (63, 67, 75, 83), (64, 68, 76, 72), (66, 69, 77, 74), (67, 70, 78, 75), (68, 71, 79, 76), (69, 60, 80, 77), (70, 61, 81, 78), (65, 62, 82, 73), (71, 63, 83, 79)])
me_circle.polygons.foreach_set('use_smooth', [True] * 84)
_uv = me_circle.uv_layers.new(name='UVMap')
_uv.uv.foreach_set('vector', [0.0, 0.0, 0.0, 0.0, 0.0, 0.0, 0.0, 0.0, 0.0, 0.0, 0.0, 0.0, 0.0, 0.0, 0.0, 0.0, 0.0, 0.0, 0.0, 0.0, 0.0, 0.0, 0.0, 0.0, 0.0, 0.0, 0.0, 0.0, 0.0, 0.0, 0.0, 0.0, 0.0, 0.0, 0.0, 0.0, 0.0, 0.0, 0.0, 0.0, 0.0, 0.0, 0.0, 0.0, 0.0, 0.0, 0.0, 0.0, 0.0, 0.0, 0.0, 0.0, 0.0, 0.0, 0.0, 0.0, 0.0, 0.0, 0.0, 0.0, 0.0, 0.0, 0.0, 0.0, 0.0, 0.0, 0.0, 0.0, 0.0, 0.0, 0.0, 0.0, 0.0, 0.0, 0.0, 0.0, 0.0, 0.0, 0.0, 0.0, 0.0, 0.0, 0.0, 0.0, 0.0, 0.0, 0.0, 0.0, 0.0, 0.0, 0.0, 0.0, 0.0, 0.0, 0.0, 0.0, 0.0, 0.0, 0.0, 0.0, 0.0, 0.0, 0.0, 0.0, 0.0, 0.0, 0.0, 0.0, 0.0, 0.0, 0.0, 0.0, 0.0, 0.0, 0.0, 0.0, 0.0, 0.0, 0.0, 0.0, 0.0, 0.0, 0.0, 0.0, 0.0, 0.0, 0.0, 0.0, 0.0, 0.0, 0.0, 0.0, 0.0, 0.0, 0.0, 0.0, 0.0, 0.0, 0.0, 0.0, 0.0, 0.0, 0.0, 0.0, 0.0, 0.0, 0.0, 0.0, 0.0, 0.0, 0.0, 0.0, 0.0, 0.0, 0.0, 0.0, 0.0, 0.0, 0.0, 0.0, 0.0, 0.0, 0.0, 0.0, 0.0, 0.0, 0.0, 0.0, 0.0, 0.0, 0.0, 0.0, 0.0, 0.0, 0.0, 0.0, 0.0, 0.0, 0.0, 0.0, 0.0, 0.0, 0.0, 0.0, 0.0, 0.0, 0.0, 0.0, 0.0, 0.0, 0.0, 0.0, 0.0, 0.0, 0.0, 0.0, 0.0, 0.0, 0.0, 0.0, 0.0, 0.0, 0.0, 0.0, 0.0, 0.0, 0.0, 0.0, 0.0, 0.0, 0.0, 0.0, 0.0, 0.0, 0.0, 0.0, 0.0, 0.0, 0.0, 0.0, 0.0, 0.0, 0.0, 0.0, 0.0, 0.0, 0.0, 0.0, 0.0, 0.0, 0.0, 0.0, 0.0, 0.0, 0.0, 0.0, 0.0, 0.0, 0.0, 0.0, 0.0, 0.0, 0.0, 0.0, 0.0, 0.0, 0.0, 0.0, 0.0, 0.0, 0.0, 0.0, 0.0, 0.0, 0.0, 0.0, 0.0, 0.0, 0.0, 0.0, 0.0, 0.0, 0.0, 0.0, 0.0, 0.0, 0.0, 0.0, 0.0, 0.0, 0.0, 0.0, 0.0, 0.0, 0.0, 0.0, 0.0, 0.0, 0.0, 0.0, 0.0, 0.0, 0.0, 0.0, 0.0, 0.0, 0.0, 0.0, 0.0, 0.0, 0.0, 0.0, 0.0, 0.0, 0.0, 0.0, 0.0, 0.0, 0.0, 0.0, 0.0, 0.0, 0.0, 0.0, 0.0, 0.0, 0.0, 0.0, 0.0, 0.0, 0.0, 0.0, 0.0, 0.0, 0.0, 0.0, 0.0, 0.0, 0.0, 0.0, 0.0, 0.0, 0.0, 0.0, 0.0, 0.0, 0.0, 0.0, 0.0, 0.0, 0.0, 0.0, 0.0, 0.0, 0.0, 0.0, 0.0, 0.0, 0.0, 0.0, 0.0, 0.0, 0.0, 0.0, 0.0, 0.0, 0.0, 0.0, 0.0, 0.0, 0.0, 0.0, 0.0, 0.0, 0.0, 0.0, 0.0, 0.0, 0.0, 0.0, 0.0, 0.0, 0.0, 0.0, 0.0, 0.0, 0.0, 0.0, 0.0, 0.0, 0.0, 0.0, 0.0, 0.0, 0.0, 0.0, 0.0, 0.0, 0.0, 0.0, 0.0, 0.0, 0.0, 0.0, 0.0, 0.0, 0.0, 0.0, 0.0, 0.0, 0.0, 0.0, 0.0, 0.0, 0.0, 0.0, 0.0, 0.0, 0.0, 0.0, 0.0, 0.0, 0.0, 0.0, 0.0, 0.0, 0.0, 0.0, 0.0, 0.0, 0.0, 0.0, 0.0, 0.0, 0.0, 0.0, 0.0, 0.0, 0.0, 0.0, 0.0, 0.0, 0.0, 0.0, 0.0, 0.0, 0.0, 0.0, 0.0, 0.0, 0.0, 0.0, 0.0, 0.0, 0.0, 0.0, 0.0, 0.0, 0.0, 0.0, 0.0, 0.0, 0.0, 0.0, 0.0, 0.0, 0.0, 0.0, 0.0, 0.0, 0.0, 0.0, 0.0, 0.0, 0.0, 0.0, 0.0, 0.0, 0.0, 0.0, 0.0, 0.0, 0.0, 0.0, 0.0, 0.0, 0.0, 0.0, 0.0, 0.0, 0.0, 0.0, 0.0, 0.0, 0.0, 0.0, 0.0, 0.0, 0.0, 0.0, 0.0, 0.0, 0.0, 0.0, 0.0, 0.0, 0.0, 0.0, 0.0, 0.0, 0.0, 0.0, 0.0, 0.0, 0.0, 0.0, 0.0, 0.0, 0.0, 0.0, 0.0, 0.0, 0.0, 0.0, 0.0, 0.0, 0.0, 0.0, 0.0, 0.0, 0.0, 0.0, 0.0, 0.0, 0.0, 0.0, 0.0, 0.0, 0.0, 0.0, 0.0, 0.0, 0.0, 0.0, 0.0, 0.0, 0.0, 0.0, 0.0, 0.0, 0.0, 0.0, 0.0, 0.0, 0.0, 0.0, 0.0, 0.0, 0.0, 0.0, 0.0, 0.0, 0.0, 0.0, 0.0, 0.0, 0.0, 0.0, 0.0, 0.0, 0.0, 0.0, 0.0, 0.0, 0.0, 0.0, 0.0, 0.0, 0.0, 0.0, 0.0, 0.0, 0.0, 0.0, 0.0, 0.0, 0.0, 0.0, 0.0, 0.0, 0.0, 0.0, 0.0, 0.0, 0.0, 0.0, 0.0, 0.0, 0.0, 0.0, 0.0, 0.0, 0.0, 0.0, 0.0, 0.0, 0.0, 0.0, 0.0, 0.0, 0.0, 0.0, 0.0, 0.0, 0.0, 0.0, 0.0, 0.0, 0.0, 0.0, 0.0, 0.0, 0.0, 0.0, 0.0, 0.0, 0.0, 0.0, 0.0, 0.0, 0.0, 0.0, 0.0, 0.0, 0.0, 0.0, 0.0, 0.0, 0.0, 0.0, 0.0, 0.0, 0.0, 0.0, 0.0, 0.0, 0.0, 0.0, 0.0, 0.0, 0.0, 0.0, 0.0, 0.0, 0.0, 0.0, 0.0, 0.0, 0.0, 0.0, 0.0, 0.0, 0.0, 0.0, 0.0, 0.0, 0.0, 0.0, 0.0, 0.0, 0.0, 0.0, 0.0, 0.0, 0.0, 0.0, 0.0, 0.0, 0.0, 0.0, 0.0, 0.0, 0.0, 0.0, 0.0, 0.0, 0.0, 0.0, 0.0, 0.0, 0.0, 0.0])
me_circle.update()
me_sphere = bpy.data.meshes.new('Sphere')
me_sphere.from_pydata([(0.0, 0.02987, 7.597), (0.0, 0.1083, 7.555), (0.0, 0.1415, 7.506), (0.0, 0.1502, 7.477), (0.0, 0.1502, 7.417), (0.0, 0.1415, 7.388), (0.0, 0.1273, 7.362), (0.0, 0.08507, 7.32), (0.0, 0.0586, 7.306), (0.0, 0.02987, 7.297), (0.01143, 0.0276, 7.597), (0.02242, 0.05413, 7.588), (0.03255, 0.07859, 7.574), (0.04143, 0.1, 7.555), (0.04872, 0.1176, 7.532), (0.05413, 0.1307, 7.506), (0.05747, 0.1387, 7.477), (0.0586, 0.1415, 7.447), (0.05747, 0.1387, 7.417), (0.05413, 0.1307, 7.388), (0.04872, 0.1176, 7.362), (0.04143, 0.1, 7.339), (0.03255, 0.07859, 7.32), (0.02242, 0.05413, 7.306), (0.01143, 0.0276, 7.297), (0.02112, 0.02112, 7.597), (0.04143, 0.04143, 7.588), (0.06015, 0.06015, 7.574), (0.07656, 0.07656, 7.555), (0.09002, 0.09002, 7.532), (0.1, 0.1, 7.506), (0.1062, 0.1062, 7.477), (0.1083, 0.1083, 7.447), (0.1062, 0.1062, 7.417), (0.1, 0.1, 7.388), (0.09002, 0.09002, 7.362), (0.07656, 0.07656, 7.339), (0.06015, 0.06015, 7.32), (0.04143, 0.04143, 7.306), (0.02112, 0.02112, 7.297), (0.0276, 0.01143, 7.597), (0.05413, 0.02242, 7.588), (0.07859, 0.03255, 7.574), (0.1, 0.04143, 7.555), (0.1176, 0.04872, 7.532), (0.1307, 0.05413, 7.506), (0.1387, 0.05747, 7.477), (0.1415, 0.0586, 7.447), (0.1387, 0.05747, 7.417), (0.1307, 0.05413, 7.388), (0.1176, 0.04872, 7.362), (0.1, 0.04143, 7.339), (0.07859, 0.03255, 7.32), (0.05413, 0.02242, 7.306), (0.0276, 0.01143, 7.297), (0.02987, -4.678e-09, 7.597), (0.0586, -7.486e-09, 7.588), (0.08507, -5.614e-09, 7.574), (0.1083, -7.486e-09, 7.555), (0.1273, -2.246e-08, 7.532), (0.1415, -2.246e-08, 7.506), (0.1502, -1.497e-08, 7.477), (0.1531, -2.246e-08, 7.447), (0.1502, -1.497e-08, 7.417), (0.1415, -2.246e-08, 7.388), (0.1273, -2.246e-08, 7.362), (0.1083, -7.486e-09, 7.339), (0.08507, -5.614e-09, 7.32), (0.0586, -7.486e-09, 7.306), (0.02987, -4.678e-09, 7.297), (0.0276, -0.01143, 7.597), (0.05413, -0.02242, 7.588), (0.07859, -0.03255, 7.574), (0.1, -0.04143, 7.555), (0.1176, -0.04872, 7.532), (0.1307, -0.05413, 7.506), (0.1387, -0.05747, 7.477), (0.1415, -0.0586, 7.447), (0.1387, -0.05747, 7.417), (0.1307, -0.05413, 7.388), (0.1176, -0.04872, 7.362), (0.1, -0.04143, 7.339), (0.07859, -0.03255, 7.32), (0.05413, -0.02242, 7.306), (0.0276, -0.01143, 7.297), (0.02112, -0.02112, 7.597), (0.04143, -0.04143, 7.588), (0.06015, -0.06015, 7.574), (0.07656, -0.07656, 7.555), (0.09002, -0.09002, 7.532), (0.1, -0.1, 7.506), (0.1062, -0.1062, 7.477), (0.1083, -0.1083, 7.447), (0.1062, -0.1062, 7.417), (0.1, -0.1, 7.388), (0.09002, -0.09002, 7.362), (0.07656, -0.07656, 7.339), (0.06015, -0.06015, 7.32), (0.04143, -0.04143, 7.306), (0.02112, -0.02112, 7.297), (0.01143, -0.0276, 7.597), (0.02242, -0.05413, 7.588), (0.03255, -0.07859, 7.574), (0.04143, -0.1, 7.555), (0.04872, -0.1176, 7.532), (0.05413, -0.1307, 7.506), (0.05747, -0.1387, 7.477), (0.0586, -0.1415, 7.447), (0.05747, -0.1387, 7.417), (0.05413, -0.1307, 7.388), (0.04872, -0.1176, 7.362), (0.04143, -0.1, 7.339), (0.03255, -0.07859, 7.32), (0.02242, -0.05413, 7.306), (0.01143, -0.0276, 7.297), (-8.421e-09, -0.02987, 7.597), (-1.497e-08, -0.0586, 7.588), (-1.31e-08, -0.08507, 7.574), (-2.994e-08, -0.1083, 7.555), (-2.994e-08, -0.1273, 7.532), (-4.117e-08, -0.1415, 7.506), (-4.117e-08, -0.1502, 7.477), (-4.866e-08, -0.1531, 7.447), (-4.117e-08, -0.1502, 7.417), (-4.117e-08, -0.1415, 7.388), (-2.994e-08, -0.1273, 7.362), (-2.994e-08, -0.1083, 7.339), (-1.31e-08, -0.08507, 7.32), (-1.497e-08, -0.0586, 7.306), (-8.421e-09, -0.02987, 7.297), (-0.01143, -0.0276, 7.597), (-0.02242, -0.05413, 7.588), (-0.03255, -0.07859, 7.574), (-0.04143, -0.1, 7.555), (-0.04872, -0.1176, 7.532), (-0.05413, -0.1307, 7.506), (-0.05747, -0.1387, 7.477), (-0.0586, -0.1415, 7.447), (-0.05747, -0.1387, 7.417), (-0.05413, -0.1307, 7.388), (-0.04872, -0.1176, 7.362), (-0.04143, -0.1, 7.339), (-0.03255, -0.07859, 7.32), (-0.02242, -0.05413, 7.306), (-0.01143, -0.0276, 7.297), (0.0, 0.0, 7.294), (-0.02112, -0.02112, 7.597), (-0.04143, -0.04143, 7.588), (-0.06015, -0.06015, 7.574), (-0.07656, -0.07656, 7.555), (-0.09002, -0.09002, 7.532), (-0.1, -0.1, 7.506), (-0.1062, -0.1062, 7.477), (-0.1083, -0.1083, 7.447), (-0.1062, -0.1062, 7.417), (-0.1, -0.1, 7.388), (-0.09002, -0.09002, 7.362), (-0.07656, -0.07656, 7.339), (-0.06015, -0.06015, 7.32), (-0.04143, -0.04143, 7.306), (-0.02112, -0.02112, 7.297), (-0.0276, -0.01143, 7.597), (-0.05413, -0.02242, 7.588), (-0.07859, -0.03255, 7.574), (-0.1, -0.04143, 7.555), (-0.1176, -0.04872, 7.532), (-0.1307, -0.05413, 7.506), (-0.1387, -0.05747, 7.477), (-0.1415, -0.05859, 7.447), (-0.1387, -0.05747, 7.417), (-0.1307, -0.05413, 7.388), (-0.1176, -0.04872, 7.362), (-0.1, -0.04143, 7.339), (-0.07859, -0.03255, 7.32), (-0.05413, -0.02242, 7.306), (-0.0276, -0.01143, 7.297), (0.0, 0.0, 7.6), (-0.02987, 1.404e-08, 7.597), (-0.0586, 2.433e-08, 7.588), (-0.08507, 2.433e-08, 7.574), (-0.1083, 4.866e-08, 7.555), (-0.1273, 4.866e-08, 7.532), (-0.1415, 5.614e-08, 7.506), (-0.1502, 6.363e-08, 7.477), (-0.1531, 6.363e-08, 7.447), (-0.1502, 6.363e-08, 7.417), (-0.1415, 5.614e-08, 7.388), (-0.1273, 4.866e-08, 7.362), (-0.1083, 4.866e-08, 7.339), (-0.08507, 2.433e-08, 7.32), (-0.0586, 2.433e-08, 7.306), (-0.02987, 1.404e-08, 7.297), (-0.0276, 0.01143, 7.597), (-0.05413, 0.02242, 7.588), (-0.07859, 0.03255, 7.574), (-0.1, 0.04143, 7.555), (-0.1176, 0.04872, 7.532), (-0.1307, 0.05413, 7.506), (-0.1387, 0.05747, 7.477), (-0.1415, 0.0586, 7.447), (-0.1387, 0.05747, 7.417), (-0.1307, 0.05413, 7.388), (-0.1176, 0.04872, 7.362), (-0.1, 0.04143, 7.339), (-0.07859, 0.03255, 7.32), (-0.05413, 0.02242, 7.306), (-0.0276, 0.01143, 7.297), (-0.02112, 0.02112, 7.597), (-0.04143, 0.04143, 7.588), (-0.06015, 0.06015, 7.574), (-0.07656, 0.07656, 7.555), (-0.09002, 0.09002, 7.532), (-0.1, 0.1, 7.506), (-0.1062, 0.1062, 7.477), (-0.1083, 0.1083, 7.447), (-0.1062, 0.1062, 7.417), (-0.1, 0.1, 7.388), (-0.09002, 0.09002, 7.362), (-0.07656, 0.07656, 7.339), (-0.06015, 0.06015, 7.32), (-0.04143, 0.04143, 7.306), (-0.02112, 0.02112, 7.297), (-0.01143, 0.0276, 7.597), (-0.02242, 0.05413, 7.588), (-0.03255, 0.07859, 7.574), (-0.04143, 0.1, 7.555), (-0.04872, 0.1176, 7.532), (-0.05413, 0.1307, 7.506), (-0.05747, 0.1387, 7.477), (-0.05859, 0.1415, 7.447), (-0.05747, 0.1387, 7.417), (-0.05413, 0.1307, 7.388), (-0.04872, 0.1176, 7.362), (-0.04143, 0.1, 7.339), (-0.03255, 0.07859, 7.32), (-0.02242, 0.05413, 7.306), (-0.01143, 0.0276, 7.297), (2.994e-08, 0.0586, 7.588), (3.369e-08, 0.08507, 7.574), (5.988e-08, 0.1273, 7.532), (8.608e-08, 0.1531, 7.447), (5.988e-08, 0.1083, 7.339)], [], [(8, 7, 22, 23), (3, 2, 15, 16), (9, 8, 23, 24), (240, 3, 16, 17), (0, 176, 10), (145, 9, 24), (4, 240, 17, 18), (237, 0, 10, 11), (5, 4, 18, 19), (238, 237, 11, 12), (6, 5, 19, 20), (1, 238, 12, 13), (241, 6, 20, 21), (239, 1, 13, 14), (7, 241, 21, 22), (2, 239, 14, 15), (22, 21, 36, 37), (15, 14, 29, 30), (23, 22, 37, 38), (16, 15, 30, 31), (24, 23, 38, 39), (17, 16, 31, 32), (10, 176, 25), (145, 24, 39), (18, 17, 32, 33), (11, 10, 25, 26), (19, 18, 33, 34), (12, 11, 26, 27), (20, 19, 34, 35), (13, 12, 27, 28), (21, 20, 35, 36), (14, 13, 28, 29), (26, 25, 40, 41), (34, 33, 48, 49), (27, 26, 41, 42), (35, 34, 49, 50), (28, 27, 42, 43), (36, 35, 50, 51), (29, 28, 43, 44), (37, 36, 51, 52), (30, 29, 44, 45), (38, 37, 52, 53), (31, 30, 45, 46), (39, 38, 53, 54), (32, 31, 46, 47), (25, 176, 40), (145, 39, 54), (33, 32, 47, 48), (45, 44, 59, 60), (53, 52, 67, 68), (46, 45, 60, 61), (54, 53, 68, 69), (47, 46, 61, 62), (40, 176, 55), (145, 54, 69), (48, 47, 62, 63), (41, 40, 55, 56), (49, 48, 63, 64), (42, 41, 56, 57), (50, 49, 64, 65), (43, 42, 57, 58), (51, 50, 65, 66), (44, 43, 58, 59), (52, 51, 66, 67), (64, 63, 78, 79), (57, 56, 71, 72), (65, 64, 79, 80), (58, 57, 72, 73), (66, 65, 80, 81), (59, 58, 73, 74), (67, 66, 81, 82), (60, 59, 74, 75), (68, 67, 82, 83), (61, 60, 75, 76), (69, 68, 83, 84), (62, 61, 76, 77), (55, 176, 70), (145, 69, 84), (63, 62, 77, 78), (56, 55, 70, 71), (83, 82, 97, 98), (76, 75, 90, 91), (84, 83, 98, 99), (77, 76, 91, 92), (70, 176, 85), (145, 84, 99), (78, 77, 92, 93), (71, 70, 85, 86), (79, 78, 93, 94), (72, 71, 86, 87), (80, 79, 94, 95), (73, 72, 87, 88), (81, 80, 95, 96), (74, 73, 88, 89), (82, 81, 96, 97), (75, 74, 89, 90), (87, 86, 101, 102), (95, 94, 109, 110), (88, 87, 102, 103), (96, 95, 110, 111), (89, 88, 103, 104), (97, 96, 111, 112), (90, 89, 104, 105), (98, 97, 112, 113), (91, 90, 105, 106), (99, 98, 113, 114), (92, 91, 106, 107), (85, 176, 100), (145, 99, 114), (93, 92, 107, 108), (86, 85, 100, 101), (94, 93, 108, 109), (106, 105, 120, 121), (114, 113, 128, 129), (107, 106, 121, 122), (100, 176, 115), (145, 114, 129), (108, 107, 122, 123), (101, 100, 115, 116), (109, 108, 123, 124), (102, 101, 116, 117), (110, 109, 124, 125), (103, 102, 117, 118), (111, 110, 125, 126), (104, 103, 118, 119), (112, 111, 126, 127), (105, 104, 119, 120), (113, 112, 127, 128), (125, 124, 139, 140), (118, 117, 132, 133), (126, 125, 140, 141), (119, 118, 133, 134), (127, 126, 141, 142), (120, 119, 134, 135), (128, 127, 142, 143), (121, 120, 135, 136), (129, 128, 143, 144), (122, 121, 136, 137), (115, 176, 130), (145, 129, 144), (123, 122, 137, 138), (116, 115, 130, 131), (124, 123, 138, 139), (117, 116, 131, 132), (144, 143, 159, 160), (137, 136, 152, 153), (130, 176, 146), (145, 144, 160), (138, 137, 153, 154), (131, 130, 146, 147), (139, 138, 154, 155), (132, 131, 147, 148), (140, 139, 155, 156), (133, 132, 148, 149), (141, 140, 156, 157), (134, 133, 149, 150), (142, 141, 157, 158), (135, 134, 150, 151), (143, 142, 158, 159), (136, 135, 151, 152), (157, 156, 171, 172), (150, 149, 164, 165), (158, 157, 172, 173), (151, 150, 165, 166), (159, 158, 173, 174), (152, 151, 166, 167), (160, 159, 174, 175), (153, 152, 167, 168), (146, 176, 161), (145, 160, 175), (154, 153, 168, 169), (147, 146, 161, 162), (155, 154, 169, 170), (148, 147, 162, 163), (156, 155, 170, 171), (149, 148, 163, 164), (161, 176, 177), (145, 175, 191), (169, 168, 184, 185), (162, 161, 177, 178), (170, 169, 185, 186), (163, 162, 178, 179), (171, 170, 186, 187), (164, 163, 179, 180), (172, 171, 187, 188), (165, 164, 180, 181), (173, 172, 188, 189), (166, 165, 181, 182), (174, 173, 189, 190), (167, 166, 182, 183), (175, 174, 190, 191), (168, 167, 183, 184), (181, 180, 195, 196), (189, 188, 203, 204), (182, 181, 196, 197), (190, 189, 204, 205), (183, 182, 197, 198), (191, 190, 205, 206), (184, 183, 198, 199), (177, 176, 192), (145, 191, 206), (185, 184, 199, 200), (178, 177, 192, 193), (186, 185, 200, 201), (179, 178, 193, 194), (187, 186, 201, 202), (180, 179, 194, 195), (188, 187, 202, 203), (200, 199, 214, 215), (193, 192, 207, 208), (201, 200, 215, 216), (194, 193, 208, 209), (202, 201, 216, 217), (195, 194, 209, 210), (203, 202, 217, 218), (196, 195, 210, 211), (204, 203, 218, 219), (197, 196, 211, 212), (205, 204, 219, 220), (198, 197, 212, 213), (206, 205, 220, 221), (199, 198, 213, 214), (192, 176, 207), (145, 206, 221), (219, 218, 233, 234), (212, 211, 226, 227), (220, 219, 234, 235), (213, 212, 227, 228), (221, 220, 235, 236), (214, 213, 228, 229), (207, 176, 222), (145, 221, 236), (215, 214, 229, 230), (208, 207, 222, 223), (216, 215, 230, 231), (209, 208, 223, 224), (217, 216, 231, 232), (210, 209, 224, 225), (218, 217, 232, 233), (211, 210, 225, 226), (223, 222, 0, 237), (231, 230, 4, 5), (224, 223, 237, 238), (232, 231, 5, 6), (225, 224, 238, 1), (233, 232, 6, 241), (226, 225, 1, 239), (234, 233, 241, 7), (227, 226, 239, 2), (235, 234, 7, 8), (228, 227, 2, 3), (236, 235, 8, 9), (229, 228, 3, 240), (222, 176, 0), (145, 236, 9), (230, 229, 240, 4)])
me_sphere.polygons.foreach_set('use_smooth', [True] * 256)
_uv = me_sphere.uv_layers.new(name='UVMap')
_uv.uv.foreach_set('vector', [0.75, 0.125, 0.75, 0.1875, 0.6875, 0.1875, 0.6875, 0.125, 0.75, 0.5625, 0.75, 0.625, 0.6875, 0.625, 0.6875, 0.5625, 0.75, 0.0625, 0.75, 0.125, 0.6875, 0.125, 0.6875, 0.0625, 0.75, 0.5, 0.75, 0.5625, 0.6875, 0.5625, 0.6875, 0.5, 0.75, 0.9375, 0.7188, 1.0, 0.6875, 0.9375, 0.7188, 0.0, 0.75, 0.0625, 0.6875, 0.0625, 0.75, 0.4375, 0.75, 0.5, 0.6875, 0.5, 0.6875, 0.4375, 0.75, 0.875, 0.75, 0.9375, 0.6875, 0.9375, 0.6875, 0.875, 0.75, 0.375, 0.75, 0.4375, 0.6875, 0.4375, 0.6875, 0.375, 0.75, 0.8125, 0.75, 0.875, 0.6875, 0.875, 0.6875, 0.8125, 0.75, 0.3125, 0.75, 0.375, 0.6875, 0.375, 0.6875, 0.3125, 0.75, 0.75, 0.75, 0.8125, 0.6875, 0.8125, 0.6875, 0.75, 0.75, 0.25, 0.75, 0.3125, 0.6875, 0.3125, 0.6875, 0.25, 0.75, 0.6875, 0.75, 0.75, 0.6875, 0.75, 0.6875, 0.6875, 0.75, 0.1875, 0.75, 0.25, 0.6875, 0.25, 0.6875, 0.1875, 0.75, 0.625, 0.75, 0.6875, 0.6875, 0.6875, 0.6875, 0.625, 0.6875, 0.1875, 0.6875, 0.25, 0.625, 0.25, 0.625, 0.1875, 0.6875, 0.625, 0.6875, 0.6875, 0.625, 0.6875, 0.625, 0.625, 0.6875, 0.125, 0.6875, 0.1875, 0.625, 0.1875, 0.625, 0.125, 0.6875, 0.5625, 0.6875, 0.625, 0.625, 0.625, 0.625, 0.5625, 0.6875, 0.0625, 0.6875, 0.125, 0.625, 0.125, 0.625, 0.0625, 0.6875, 0.5, 0.6875, 0.5625, 0.625, 0.5625, 0.625, 0.5, 0.6875, 0.9375, 0.6562, 1.0, 0.625, 0.9375, 0.6562, 0.0, 0.6875, 0.0625, 0.625, 0.0625, 0.6875, 0.4375, 0.6875, 0.5, 0.625, 0.5, 0.625, 0.4375, 0.6875, 0.875, 0.6875, 0.9375, 0.625, 0.9375, 0.625, 0.875, 0.6875, 0.375, 0.6875, 0.4375, 0.625, 0.4375, 0.625, 0.375, 0.6875, 0.8125, 0.6875, 0.875, 0.625, 0.875, 0.625, 0.8125, 0.6875, 0.3125, 0.6875, 0.375, 0.625, 0.375, 0.625, 0.3125, 0.6875, 0.75, 0.6875, 0.8125, 0.625, 0.8125, 0.625, 0.75, 0.6875, 0.25, 0.6875, 0.3125, 0.625, 0.3125, 0.625, 0.25, 0.6875, 0.6875, 0.6875, 0.75, 0.625, 0.75, 0.625, 0.6875, 0.625, 0.875, 0.625, 0.9375, 0.5625, 0.9375, 0.5625, 0.875, 0.625, 0.375, 0.625, 0.4375, 0.5625, 0.4375, 0.5625, 0.375, 0.625, 0.8125, 0.625, 0.875, 0.5625, 0.875, 0.5625, 0.8125, 0.625, 0.3125, 0.625, 0.375, 0.5625, 0.375, 0.5625, 0.3125, 0.625, 0.75, 0.625, 0.8125, 0.5625, 0.8125, 0.5625, 0.75, 0.625, 0.25, 0.625, 0.3125, 0.5625, 0.3125, 0.5625, 0.25, 0.625, 0.6875, 0.625, 0.75, 0.5625, 0.75, 0.5625, 0.6875, 0.625, 0.1875, 0.625, 0.25, 0.5625, 0.25, 0.5625, 0.1875, 0.625, 0.625, 0.625, 0.6875, 0.5625, 0.6875, 0.5625, 0.625, 0.625, 0.125, 0.625, 0.1875, 0.5625, 0.1875, 0.5625, 0.125, 0.625, 0.5625, 0.625, 0.625, 0.5625, 0.625, 0.5625, 0.5625, 0.625, 0.0625, 0.625, 0.125, 0.5625, 0.125, 0.5625, 0.0625, 0.625, 0.5, 0.625, 0.5625, 0.5625, 0.5625, 0.5625, 0.5, 0.625, 0.9375, 0.5938, 1.0, 0.5625, 0.9375, 0.5938, 0.0, 0.625, 0.0625, 0.5625, 0.0625, 0.625, 0.4375, 0.625, 0.5, 0.5625, 0.5, 0.5625, 0.4375, 0.5625, 0.625, 0.5625, 0.6875, 0.5, 0.6875, 0.5, 0.625, 0.5625, 0.125, 0.5625, 0.1875, 0.5, 0.1875, 0.5, 0.125, 0.5625, 0.5625, 0.5625, 0.625, 0.5, 0.625, 0.5, 0.5625, 0.5625, 0.0625, 0.5625, 0.125, 0.5, 0.125, 0.5, 0.0625, 0.5625, 0.5, 0.5625, 0.5625, 0.5, 0.5625, 0.5, 0.5, 0.5625, 0.9375, 0.5312, 1.0, 0.5, 0.9375, 0.5312, 0.0, 0.5625, 0.0625, 0.5, 0.0625, 0.5625, 0.4375, 0.5625, 0.5, 0.5, 0.5, 0.5, 0.4375, 0.5625, 0.875, 0.5625, 0.9375, 0.5, 0.9375, 0.5, 0.875, 0.5625, 0.375, 0.5625, 0.4375, 0.5, 0.4375, 0.5, 0.375, 0.5625, 0.8125, 0.5625, 0.875, 0.5, 0.875, 0.5, 0.8125, 0.5625, 0.3125, 0.5625, 0.375, 0.5, 0.375, 0.5, 0.3125, 0.5625, 0.75, 0.5625, 0.8125, 0.5, 0.8125, 0.5, 0.75, 0.5625, 0.25, 0.5625, 0.3125, 0.5, 0.3125, 0.5, 0.25, 0.5625, 0.6875, 0.5625, 0.75, 0.5, 0.75, 0.5, 0.6875, 0.5625, 0.1875, 0.5625, 0.25, 0.5, 0.25, 0.5, 0.1875, 0.5, 0.375, 0.5, 0.4375, 0.4375, 0.4375, 0.4375, 0.375, 0.5, 0.8125, 0.5, 0.875, 0.4375, 0.875, 0.4375, 0.8125, 0.5, 0.3125, 0.5, 0.375, 0.4375, 0.375, 0.4375, 0.3125, 0.5, 0.75, 0.5, 0.8125, 0.4375, 0.8125, 0.4375, 0.75, 0.5, 0.25, 0.5, 0.3125, 0.4375, 0.3125, 0.4375, 0.25, 0.5, 0.6875, 0.5, 0.75, 0.4375, 0.75, 0.4375, 0.6875, 0.5, 0.1875, 0.5, 0.25, 0.4375, 0.25, 0.4375, 0.1875, 0.5, 0.625, 0.5, 0.6875, 0.4375, 0.6875, 0.4375, 0.625, 0.5, 0.125, 0.5, 0.1875, 0.4375, 0.1875, 0.4375, 0.125, 0.5, 0.5625, 0.5, 0.625, 0.4375, 0.625, 0.4375, 0.5625, 0.5, 0.0625, 0.5, 0.125, 0.4375, 0.125, 0.4375, 0.0625, 0.5, 0.5, 0.5, 0.5625, 0.4375, 0.5625, 0.4375, 0.5, 0.5, 0.9375, 0.4687, 1.0, 0.4375, 0.9375, 0.4687, 0.0, 0.5, 0.0625, 0.4375, 0.0625, 0.5, 0.4375, 0.5, 0.5, 0.4375, 0.5, 0.4375, 0.4375, 0.5, 0.875, 0.5, 0.9375, 0.4375, 0.9375, 0.4375, 0.875, 0.4375, 0.125, 0.4375, 0.1875, 0.375, 0.1875, 0.375, 0.125, 0.4375, 0.5625, 0.4375, 0.625, 0.375, 0.625, 0.375, 0.5625, 0.4375, 0.0625, 0.4375, 0.125, 0.375, 0.125, 0.375, 0.0625, 0.4375, 0.5, 0.4375, 0.5625, 0.375, 0.5625, 0.375, 0.5, 0.4375, 0.9375, 0.4062, 1.0, 0.375, 0.9375, 0.4062, 0.0, 0.4375, 0.0625, 0.375, 0.0625, 0.4375, 0.4375, 0.4375, 0.5, 0.375, 0.5, 0.375, 0.4375, 0.4375, 0.875, 0.4375, 0.9375, 0.375, 0.9375, 0.375, 0.875, 0.4375, 0.375, 0.4375, 0.4375, 0.375, 0.4375, 0.375, 0.375, 0.4375, 0.8125, 0.4375, 0.875, 0.375, 0.875, 0.375, 0.8125, 0.4375, 0.3125, 0.4375, 0.375, 0.375, 0.375, 0.375, 0.3125, 0.4375, 0.75, 0.4375, 0.8125, 0.375, 0.8125, 0.375, 0.75, 0.4375, 0.25, 0.4375, 0.3125, 0.375, 0.3125, 0.375, 0.25, 0.4375, 0.6875, 0.4375, 0.75, 0.375, 0.75, 0.375, 0.6875, 0.4375, 0.1875, 0.4375, 0.25, 0.375, 0.25, 0.375, 0.1875, 0.4375, 0.625, 0.4375, 0.6875, 0.375, 0.6875, 0.375, 0.625, 0.375, 0.8125, 0.375, 0.875, 0.3125, 0.875, 0.3125, 0.8125, 0.375, 0.3125, 0.375, 0.375, 0.3125, 0.375, 0.3125, 0.3125, 0.375, 0.75, 0.375, 0.8125, 0.3125, 0.8125, 0.3125, 0.75, 0.375, 0.25, 0.375, 0.3125, 0.3125, 0.3125, 0.3125, 0.25, 0.375, 0.6875, 0.375, 0.75, 0.3125, 0.75, 0.3125, 0.6875, 0.375, 0.1875, 0.375, 0.25, 0.3125, 0.25, 0.3125, 0.1875, 0.375, 0.625, 0.375, 0.6875, 0.3125, 0.6875, 0.3125, 0.625, 0.375, 0.125, 0.375, 0.1875, 0.3125, 0.1875, 0.3125, 0.125, 0.375, 0.5625, 0.375, 0.625, 0.3125, 0.625, 0.3125, 0.5625, 0.375, 0.0625, 0.375, 0.125, 0.3125, 0.125, 0.3125, 0.0625, 0.375, 0.5, 0.375, 0.5625, 0.3125, 0.5625, 0.3125, 0.5, 0.375, 0.9375, 0.3437, 1.0, 0.3125, 0.9375, 0.3437, 0.0, 0.375, 0.0625, 0.3125, 0.0625, 0.375, 0.4375, 0.375, 0.5, 0.3125, 0.5, 0.3125, 0.4375, 0.375, 0.875, 0.375, 0.9375, 0.3125, 0.9375, 0.3125, 0.875, 0.375, 0.375, 0.375, 0.4375, 0.3125, 0.4375, 0.3125, 0.375, 0.3125, 0.5625, 0.3125, 0.625, 0.25, 0.625, 0.25, 0.5625, 0.3125, 0.0625, 0.3125, 0.125, 0.25, 0.125, 0.25, 0.0625, 0.3125, 0.5, 0.3125, 0.5625, 0.25, 0.5625, 0.25, 0.5, 0.3125, 0.9375, 0.2812, 1.0, 0.25, 0.9375, 0.2812, 0.0, 0.3125, 0.0625, 0.25, 0.0625, 0.3125, 0.4375, 0.3125, 0.5, 0.25, 0.5, 0.25, 0.4375, 0.3125, 0.875, 0.3125, 0.9375, 0.25, 0.9375, 0.25, 0.875, 0.3125, 0.375, 0.3125, 0.4375, 0.25, 0.4375, 0.25, 0.375, 0.3125, 0.8125, 0.3125, 0.875, 0.25, 0.875, 0.25, 0.8125, 0.3125, 0.3125, 0.3125, 0.375, 0.25, 0.375, 0.25, 0.3125, 0.3125, 0.75, 0.3125, 0.8125, 0.25, 0.8125, 0.25, 0.75, 0.3125, 0.25, 0.3125, 0.3125, 0.25, 0.3125, 0.25, 0.25, 0.3125, 0.6875, 0.3125, 0.75, 0.25, 0.75, 0.25, 0.6875, 0.3125, 0.1875, 0.3125, 0.25, 0.25, 0.25, 0.25, 0.1875, 0.3125, 0.625, 0.3125, 0.6875, 0.25, 0.6875, 0.25, 0.625, 0.3125, 0.125, 0.3125, 0.1875, 0.25, 0.1875, 0.25, 0.125, 0.25, 0.3125, 0.25, 0.375, 0.1875, 0.375, 0.1875, 0.3125, 0.25, 0.75, 0.25, 0.8125, 0.1875, 0.8125, 0.1875, 0.75, 0.25, 0.25, 0.25, 0.3125, 0.1875, 0.3125, 0.1875, 0.25, 0.25, 0.6875, 0.25, 0.75, 0.1875, 0.75, 0.1875, 0.6875, 0.25, 0.1875, 0.25, 0.25, 0.1875, 0.25, 0.1875, 0.1875, 0.25, 0.625, 0.25, 0.6875, 0.1875, 0.6875, 0.1875, 0.625, 0.25, 0.125, 0.25, 0.1875, 0.1875, 0.1875, 0.1875, 0.125, 0.25, 0.5625, 0.25, 0.625, 0.1875, 0.625, 0.1875, 0.5625, 0.25, 0.0625, 0.25, 0.125, 0.1875, 0.125, 0.1875, 0.0625, 0.25, 0.5, 0.25, 0.5625, 0.1875, 0.5625, 0.1875, 0.5, 0.25, 0.9375, 0.2187, 1.0, 0.1875, 0.9375, 0.2187, 0.0, 0.25, 0.0625, 0.1875, 0.0625, 0.25, 0.4375, 0.25, 0.5, 0.1875, 0.5, 0.1875, 0.4375, 0.25, 0.875, 0.25, 0.9375, 0.1875, 0.9375, 0.1875, 0.875, 0.25, 0.375, 0.25, 0.4375, 0.1875, 0.4375, 0.1875, 0.375, 0.25, 0.8125, 0.25, 0.875, 0.1875, 0.875, 0.1875, 0.8125, 0.1875, 0.0625, 0.1875, 0.125, 0.125, 0.125, 0.125, 0.0625, 0.1875, 0.5, 0.1875, 0.5625, 0.125, 0.5625, 0.125, 0.5, 0.1875, 0.9375, 0.1562, 1.0, 0.125, 0.9375, 0.1562, 0.0, 0.1875, 0.0625, 0.125, 0.0625, 0.1875, 0.4375, 0.1875, 0.5, 0.125, 0.5, 0.125, 0.4375, 0.1875, 0.875, 0.1875, 0.9375, 0.125, 0.9375, 0.125, 0.875, 0.1875, 0.375, 0.1875, 0.4375, 0.125, 0.4375, 0.125, 0.375, 0.1875, 0.8125, 0.1875, 0.875, 0.125, 0.875, 0.125, 0.8125, 0.1875, 0.3125, 0.1875, 0.375, 0.125, 0.375, 0.125, 0.3125, 0.1875, 0.75, 0.1875, 0.8125, 0.125, 0.8125, 0.125, 0.75, 0.1875, 0.25, 0.1875, 0.3125, 0.125, 0.3125, 0.125, 0.25, 0.1875, 0.6875, 0.1875, 0.75, 0.125, 0.75, 0.125, 0.6875, 0.1875, 0.1875, 0.1875, 0.25, 0.125, 0.25, 0.125, 0.1875, 0.1875, 0.625, 0.1875, 0.6875, 0.125, 0.6875, 0.125, 0.625, 0.1875, 0.125, 0.1875, 0.1875, 0.125, 0.1875, 0.125, 0.125, 0.1875, 0.5625, 0.1875, 0.625, 0.125, 0.625, 0.125, 0.5625, 0.125, 0.25, 0.125, 0.3125, 0.0625, 0.3125, 0.0625, 0.25, 0.125, 0.6875, 0.125, 0.75, 0.0625, 0.75, 0.0625, 0.6875, 0.125, 0.1875, 0.125, 0.25, 0.0625, 0.25, 0.0625, 0.1875, 0.125, 0.625, 0.125, 0.6875, 0.0625, 0.6875, 0.0625, 0.625, 0.125, 0.125, 0.125, 0.1875, 0.0625, 0.1875, 0.0625, 0.125, 0.125, 0.5625, 0.125, 0.625, 0.0625, 0.625, 0.0625, 0.5625, 0.125, 0.0625, 0.125, 0.125, 0.0625, 0.125, 0.0625, 0.0625, 0.125, 0.5, 0.125, 0.5625, 0.0625, 0.5625, 0.0625, 0.5, 0.125, 0.9375, 0.09375, 1.0, 0.0625, 0.9375, 0.09375, 0.0, 0.125, 0.0625, 0.0625, 0.0625, 0.125, 0.4375, 0.125, 0.5, 0.0625, 0.5, 0.0625, 0.4375, 0.125, 0.875, 0.125, 0.9375, 0.0625, 0.9375, 0.0625, 0.875, 0.125, 0.375, 0.125, 0.4375, 0.0625, 0.4375, 0.0625, 0.375, 0.125, 0.8125, 0.125, 0.875, 0.0625, 0.875, 0.0625, 0.8125, 0.125, 0.3125, 0.125, 0.375, 0.0625, 0.375, 0.0625, 0.3125, 0.125, 0.75, 0.125, 0.8125, 0.0625, 0.8125, 0.0625, 0.75, 0.0625, 0.9375, 0.03125, 1.0, 0.0, 0.9375, 0.03125, 0.0, 0.0625, 0.0625, 0.0, 0.0625, 0.0625, 0.4375, 0.0625, 0.5, 0.0, 0.5, 0.0, 0.4375, 0.0625, 0.875, 0.0625, 0.9375, 0.0, 0.9375, 0.0, 0.875, 0.0625, 0.375, 0.0625, 0.4375, 0.0, 0.4375, 0.0, 0.375, 0.0625, 0.8125, 0.0625, 0.875, 0.0, 0.875, 0.0, 0.8125, 0.0625, 0.3125, 0.0625, 0.375, 0.0, 0.375, 0.0, 0.3125, 0.0625, 0.75, 0.0625, 0.8125, 0.0, 0.8125, 0.0, 0.75, 0.0625, 0.25, 0.0625, 0.3125, 0.0, 0.3125, 0.0, 0.25, 0.0625, 0.6875, 0.0625, 0.75, 0.0, 0.75, 0.0, 0.6875, 0.0625, 0.1875, 0.0625, 0.25, 0.0, 0.25, 0.0, 0.1875, 0.0625, 0.625, 0.0625, 0.6875, 0.0, 0.6875, 0.0, 0.625, 0.0625, 0.125, 0.0625, 0.1875, 0.0, 0.1875, 0.0, 0.125, 0.0625, 0.5625, 0.0625, 0.625, 0.0, 0.625, 0.0, 0.5625, 0.0625, 0.0625, 0.0625, 0.125, 0.0, 0.125, 0.0, 0.0625, 0.0625, 0.5, 0.0625, 0.5625, 0.0, 0.5625, 0.0, 0.5, 1.0, 0.6875, 1.0, 0.75, 0.9375, 0.75, 0.9375, 0.6875, 1.0, 0.1875, 1.0, 0.25, 0.9375, 0.25, 0.9375, 0.1875, 1.0, 0.625, 1.0, 0.6875, 0.9375, 0.6875, 0.9375, 0.625, 1.0, 0.125, 1.0, 0.1875, 0.9375, 0.1875, 0.9375, 0.125, 1.0, 0.5625, 1.0, 0.625, 0.9375, 0.625, 0.9375, 0.5625, 1.0, 0.0625, 1.0, 0.125, 0.9375, 0.125, 0.9375, 0.0625, 1.0, 0.5, 1.0, 0.5625, 0.9375, 0.5625, 0.9375, 0.5, 1.0, 0.9375, 0.9687, 1.0, 0.9375, 0.9375, 0.9687, 0.0, 1.0, 0.0625, 0.9375, 0.0625, 1.0, 0.4375, 1.0, 0.5, 0.9375, 0.5, 0.9375, 0.4375, 1.0, 0.875, 1.0, 0.9375, 0.9375, 0.9375, 0.9375, 0.875, 1.0, 0.375, 1.0, 0.4375, 0.9375, 0.4375, 0.9375, 0.375, 1.0, 0.8125, 1.0, 0.875, 0.9375, 0.875, 0.9375, 0.8125, 1.0, 0.3125, 1.0, 0.375, 0.9375, 0.375, 0.9375, 0.3125, 1.0, 0.75, 1.0, 0.8125, 0.9375, 0.8125, 0.9375, 0.75, 1.0, 0.25, 1.0, 0.3125, 0.9375, 0.3125, 0.9375, 0.25, 0.9375, 0.4375, 0.9375, 0.5, 0.875, 0.5, 0.875, 0.4375, 0.9375, 0.875, 0.9375, 0.9375, 0.875, 0.9375, 0.875, 0.875, 0.9375, 0.375, 0.9375, 0.4375, 0.875, 0.4375, 0.875, 0.375, 0.9375, 0.8125, 0.9375, 0.875, 0.875, 0.875, 0.875, 0.8125, 0.9375, 0.3125, 0.9375, 0.375, 0.875, 0.375, 0.875, 0.3125, 0.9375, 0.75, 0.9375, 0.8125, 0.875, 0.8125, 0.875, 0.75, 0.9375, 0.25, 0.9375, 0.3125, 0.875, 0.3125, 0.875, 0.25, 0.9375, 0.6875, 0.9375, 0.75, 0.875, 0.75, 0.875, 0.6875, 0.9375, 0.1875, 0.9375, 0.25, 0.875, 0.25, 0.875, 0.1875, 0.9375, 0.625, 0.9375, 0.6875, 0.875, 0.6875, 0.875, 0.625, 0.9375, 0.125, 0.9375, 0.1875, 0.875, 0.1875, 0.875, 0.125, 0.9375, 0.5625, 0.9375, 0.625, 0.875, 0.625, 0.875, 0.5625, 0.9375, 0.0625, 0.9375, 0.125, 0.875, 0.125, 0.875, 0.0625, 0.9375, 0.5, 0.9375, 0.5625, 0.875, 0.5625, 0.875, 0.5, 0.9375, 0.9375, 0.9062, 1.0, 0.875, 0.9375, 0.9062, 0.0, 0.9375, 0.0625, 0.875, 0.0625, 0.875, 0.1875, 0.875, 0.25, 0.8125, 0.25, 0.8125, 0.1875, 0.875, 0.625, 0.875, 0.6875, 0.8125, 0.6875, 0.8125, 0.625, 0.875, 0.125, 0.875, 0.1875, 0.8125, 0.1875, 0.8125, 0.125, 0.875, 0.5625, 0.875, 0.625, 0.8125, 0.625, 0.8125, 0.5625, 0.875, 0.0625, 0.875, 0.125, 0.8125, 0.125, 0.8125, 0.0625, 0.875, 0.5, 0.875, 0.5625, 0.8125, 0.5625, 0.8125, 0.5, 0.875, 0.9375, 0.8437, 1.0, 0.8125, 0.9375, 0.8437, 0.0, 0.875, 0.0625, 0.8125, 0.0625, 0.875, 0.4375, 0.875, 0.5, 0.8125, 0.5, 0.8125, 0.4375, 0.875, 0.875, 0.875, 0.9375, 0.8125, 0.9375, 0.8125, 0.875, 0.875, 0.375, 0.875, 0.4375, 0.8125, 0.4375, 0.8125, 0.375, 0.875, 0.8125, 0.875, 0.875, 0.8125, 0.875, 0.8125, 0.8125, 0.875, 0.3125, 0.875, 0.375, 0.8125, 0.375, 0.8125, 0.3125, 0.875, 0.75, 0.875, 0.8125, 0.8125, 0.8125, 0.8125, 0.75, 0.875, 0.25, 0.875, 0.3125, 0.8125, 0.3125, 0.8125, 0.25, 0.875, 0.6875, 0.875, 0.75, 0.8125, 0.75, 0.8125, 0.6875, 0.8125, 0.875, 0.8125, 0.9375, 0.75, 0.9375, 0.75, 0.875, 0.8125, 0.375, 0.8125, 0.4375, 0.75, 0.4375, 0.75, 0.375, 0.8125, 0.8125, 0.8125, 0.875, 0.75, 0.875, 0.75, 0.8125, 0.8125, 0.3125, 0.8125, 0.375, 0.75, 0.375, 0.75, 0.3125, 0.8125, 0.75, 0.8125, 0.8125, 0.75, 0.8125, 0.75, 0.75, 0.8125, 0.25, 0.8125, 0.3125, 0.75, 0.3125, 0.75, 0.25, 0.8125, 0.6875, 0.8125, 0.75, 0.75, 0.75, 0.75, 0.6875, 0.8125, 0.1875, 0.8125, 0.25, 0.75, 0.25, 0.75, 0.1875, 0.8125, 0.625, 0.8125, 0.6875, 0.75, 0.6875, 0.75, 0.625, 0.8125, 0.125, 0.8125, 0.1875, 0.75, 0.1875, 0.75, 0.125, 0.8125, 0.5625, 0.8125, 0.625, 0.75, 0.625, 0.75, 0.5625, 0.8125, 0.0625, 0.8125, 0.125, 0.75, 0.125, 0.75, 0.0625, 0.8125, 0.5, 0.8125, 0.5625, 0.75, 0.5625, 0.75, 0.5, 0.8125, 0.9375, 0.7812, 1.0, 0.75, 0.9375, 0.7812, 0.0, 0.8125, 0.0625, 0.75, 0.0625, 0.8125, 0.4375, 0.8125, 0.5, 0.75, 0.5, 0.75, 0.4375])
me_sphere.update()
me_cylinder_003 = bpy.data.meshes.new('Cylinder.003')
me_cylinder_003.from_pydata([(0.107, 0.02442, 7.124), (1.042, 0.02442, 7.124), (0.107, 0.02115, 7.112), (1.047, 0.02115, 7.114), (0.107, 0.01221, 7.103), (1.051, 0.01221, 7.106), (0.107, -4.945e-09, 7.1), (1.053, -5.307e-09, 7.103), (0.107, -0.01221, 7.103), (1.051, -0.01221, 7.106), (0.107, -0.02115, 7.112), (1.047, -0.02115, 7.114), (0.107, -0.02442, 7.124), (1.042, -0.02442, 7.124), (0.107, -0.02115, 7.137), (1.036, -0.02115, 7.135), (0.107, -0.01221, 7.146), (1.032, -0.01221, 7.143), (0.107, -4.945e-09, 7.149), (1.03, -4.582e-09, 7.146), (0.107, 0.01221, 7.146), (1.032, 0.01221, 7.143), (0.107, 0.02115, 7.137), (1.036, 0.02115, 7.135), (0.2939, 0.02442, 7.124), (0.4808, 0.02442, 7.124), (0.6678, 0.02442, 7.124), (0.8547, 0.02442, 7.124), (0.8592, 0.02115, 7.113), (0.6711, 0.02115, 7.113), (0.4831, 0.02115, 7.113), (0.295, 0.02115, 7.113), (0.8624, 0.01221, 7.105), (0.6736, 0.01221, 7.105), (0.4847, 0.01221, 7.104), (0.2958, 0.01221, 7.104), (0.8636, -5.235e-09, 7.102), (0.6745, -5.162e-09, 7.102), (0.4853, -5.09e-09, 7.101), (0.2961, -5.017e-09, 7.101), (0.8624, -0.01221, 7.105), (0.6736, -0.01221, 7.105), (0.4847, -0.01221, 7.104), (0.2958, -0.01221, 7.104), (0.8592, -0.02115, 7.113), (0.6711, -0.02115, 7.113), (0.4831, -0.02115, 7.113), (0.295, -0.02115, 7.113), (0.8547, -0.02442, 7.124), (0.6678, -0.02442, 7.124), (0.4808, -0.02442, 7.124), (0.2939, -0.02442, 7.124), (0.8502, -0.02115, 7.136), (0.6644, -0.02115, 7.136), (0.4786, -0.02115, 7.136), (0.2928, -0.02115, 7.136), (0.847, -0.01221, 7.144), (0.662, -0.01221, 7.144), (0.477, -0.01221, 7.145), (0.292, -0.01221, 7.145), (0.8458, -4.654e-09, 7.147), (0.6611, -4.727e-09, 7.147), (0.4764, -4.799e-09, 7.148), (0.2917, -4.872e-09, 7.148), (0.847, 0.01221, 7.144), (0.662, 0.01221, 7.144), (0.477, 0.01221, 7.145), (0.292, 0.01221, 7.145), (0.8502, 0.02115, 7.136), (0.6644, 0.02115, 7.136), (0.4786, 0.02115, 7.136), (0.2928, 0.02115, 7.136)], [], [(27, 1, 3, 28), (28, 3, 5, 32), (32, 5, 7, 36), (36, 7, 9, 40), (40, 9, 11, 44), (44, 11, 13, 48), (48, 13, 15, 52), (52, 15, 17, 56), (56, 17, 19, 60), (60, 19, 21, 64), (3, 1, 23, 21, 19, 17, 15, 13, 11, 9, 7, 5), (64, 21, 23, 68), (68, 23, 1, 27), (0, 2, 4, 6, 8, 10, 12, 14, 16, 18, 20, 22), (22, 71, 24, 0), (71, 70, 25, 24), (70, 69, 26, 25), (69, 68, 27, 26), (20, 67, 71, 22), (67, 66, 70, 71), (66, 65, 69, 70), (65, 64, 68, 69), (18, 63, 67, 20), (63, 62, 66, 67), (62, 61, 65, 66), (61, 60, 64, 65), (16, 59, 63, 18), (59, 58, 62, 63), (58, 57, 61, 62), (57, 56, 60, 61), (14, 55, 59, 16), (55, 54, 58, 59), (54, 53, 57, 58), (53, 52, 56, 57), (12, 51, 55, 14), (51, 50, 54, 55), (50, 49, 53, 54), (49, 48, 52, 53), (10, 47, 51, 12), (47, 46, 50, 51), (46, 45, 49, 50), (45, 44, 48, 49), (8, 43, 47, 10), (43, 42, 46, 47), (42, 41, 45, 46), (41, 40, 44, 45), (6, 39, 43, 8), (39, 38, 42, 43), (38, 37, 41, 42), (37, 36, 40, 41), (4, 35, 39, 6), (35, 34, 38, 39), (34, 33, 37, 38), (33, 32, 36, 37), (2, 31, 35, 4), (31, 30, 34, 35), (30, 29, 33, 34), (29, 28, 32, 33), (0, 24, 31, 2), (24, 25, 30, 31), (25, 26, 29, 30), (26, 27, 28, 29)])
me_cylinder_003.polygons.foreach_set('use_smooth', [True] * 62)
_uv = me_cylinder_003.uv_layers.new(name='UVMap')
_uv.uv.foreach_set('vector', [1.0, 0.9, 1.0, 1.0, 0.9167, 1.0, 0.9167, 0.9, 0.9167, 0.9, 0.9167, 1.0, 0.8333, 1.0, 0.8333, 0.9, 0.8333, 0.9, 0.8333, 1.0, 0.75, 1.0, 0.75, 0.9, 0.75, 0.9, 0.75, 1.0, 0.6667, 1.0, 0.6667, 0.9, 0.6667, 0.9, 0.6667, 1.0, 0.5833, 1.0, 0.5833, 0.9, 0.5833, 0.9, 0.5833, 1.0, 0.5, 1.0, 0.5, 0.9, 0.5, 0.9, 0.5, 1.0, 0.4167, 1.0, 0.4167, 0.9, 0.4167, 0.9, 0.4167, 1.0, 0.3333, 1.0, 0.3333, 0.9, 0.3333, 0.9, 0.3333, 1.0, 0.25, 1.0, 0.25, 0.9, 0.25, 0.9, 0.25, 1.0, 0.1667, 1.0, 0.1667, 0.9, 0.37, 0.4578, 0.25, 0.49, 0.13, 0.4578, 0.04215, 0.37, 0.01, 0.25, 0.04215, 0.13, 0.13, 0.04215, 0.25, 0.01, 0.37, 0.04215, 0.4578, 0.13, 0.49, 0.25, 0.4578, 0.37, 0.1667, 0.9, 0.1667, 1.0, 0.08333, 1.0, 0.08333, 0.9, 0.08333, 0.9, 0.08333, 1.0, 7.451e-08, 1.0, 7.451e-08, 0.9, 0.75, 0.49, 0.87, 0.4578, 0.9578, 0.37, 0.99, 0.25, 0.9578, 0.13, 0.87, 0.04215, 0.75, 0.01, 0.63, 0.04215, 0.5422, 0.13, 0.51, 0.25, 0.5422, 0.37, 0.63, 0.4578, 0.08333, 0.5, 0.08333, 0.6, 7.451e-08, 0.6, 7.451e-08, 0.5, 0.08333, 0.6, 0.08333, 0.7, 7.451e-08, 0.7, 7.451e-08, 0.6, 0.08333, 0.7, 0.08333, 0.8, 7.451e-08, 0.8, 7.451e-08, 0.7, 0.08333, 0.8, 0.08333, 0.9, 7.451e-08, 0.9, 7.451e-08, 0.8, 0.1667, 0.5, 0.1667, 0.6, 0.08333, 0.6, 0.08333, 0.5, 0.1667, 0.6, 0.1667, 0.7, 0.08333, 0.7, 0.08333, 0.6, 0.1667, 0.7, 0.1667, 0.8, 0.08333, 0.8, 0.08333, 0.7, 0.1667, 0.8, 0.1667, 0.9, 0.08333, 0.9, 0.08333, 0.8, 0.25, 0.5, 0.25, 0.6, 0.1667, 0.6, 0.1667, 0.5, 0.25, 0.6, 0.25, 0.7, 0.1667, 0.7, 0.1667, 0.6, 0.25, 0.7, 0.25, 0.8, 0.1667, 0.8, 0.1667, 0.7, 0.25, 0.8, 0.25, 0.9, 0.1667, 0.9, 0.1667, 0.8, 0.3333, 0.5, 0.3333, 0.6, 0.25, 0.6, 0.25, 0.5, 0.3333, 0.6, 0.3333, 0.7, 0.25, 0.7, 0.25, 0.6, 0.3333, 0.7, 0.3333, 0.8, 0.25, 0.8, 0.25, 0.7, 0.3333, 0.8, 0.3333, 0.9, 0.25, 0.9, 0.25, 0.8, 0.4167, 0.5, 0.4167, 0.6, 0.3333, 0.6, 0.3333, 0.5, 0.4167, 0.6, 0.4167, 0.7, 0.3333, 0.7, 0.3333, 0.6, 0.4167, 0.7, 0.4167, 0.8, 0.3333, 0.8, 0.3333, 0.7, 0.4167, 0.8, 0.4167, 0.9, 0.3333, 0.9, 0.3333, 0.8, 0.5, 0.5, 0.5, 0.6, 0.4167, 0.6, 0.4167, 0.5, 0.5, 0.6, 0.5, 0.7, 0.4167, 0.7, 0.4167, 0.6, 0.5, 0.7, 0.5, 0.8, 0.4167, 0.8, 0.4167, 0.7, 0.5, 0.8, 0.5, 0.9, 0.4167, 0.9, 0.4167, 0.8, 0.5833, 0.5, 0.5833, 0.6, 0.5, 0.6, 0.5, 0.5, 0.5833, 0.6, 0.5833, 0.7, 0.5, 0.7, 0.5, 0.6, 0.5833, 0.7, 0.5833, 0.8, 0.5, 0.8, 0.5, 0.7, 0.5833, 0.8, 0.5833, 0.9, 0.5, 0.9, 0.5, 0.8, 0.6667, 0.5, 0.6667, 0.6, 0.5833, 0.6, 0.5833, 0.5, 0.6667, 0.6, 0.6667, 0.7, 0.5833, 0.7, 0.5833, 0.6, 0.6667, 0.7, 0.6667, 0.8, 0.5833, 0.8, 0.5833, 0.7, 0.6667, 0.8, 0.6667, 0.9, 0.5833, 0.9, 0.5833, 0.8, 0.75, 0.5, 0.75, 0.6, 0.6667, 0.6, 0.6667, 0.5, 0.75, 0.6, 0.75, 0.7, 0.6667, 0.7, 0.6667, 0.6, 0.75, 0.7, 0.75, 0.8, 0.6667, 0.8, 0.6667, 0.7, 0.75, 0.8, 0.75, 0.9, 0.6667, 0.9, 0.6667, 0.8, 0.8333, 0.5, 0.8333, 0.6, 0.75, 0.6, 0.75, 0.5, 0.8333, 0.6, 0.8333, 0.7, 0.75, 0.7, 0.75, 0.6, 0.8333, 0.7, 0.8333, 0.8, 0.75, 0.8, 0.75, 0.7, 0.8333, 0.8, 0.8333, 0.9, 0.75, 0.9, 0.75, 0.8, 0.9167, 0.5, 0.9167, 0.6, 0.8333, 0.6, 0.8333, 0.5, 0.9167, 0.6, 0.9167, 0.7, 0.8333, 0.7, 0.8333, 0.6, 0.9167, 0.7, 0.9167, 0.8, 0.8333, 0.8, 0.8333, 0.7, 0.9167, 0.8, 0.9167, 0.9, 0.8333, 0.9, 0.8333, 0.8, 1.0, 0.5, 1.0, 0.6, 0.9167, 0.6, 0.9167, 0.5, 1.0, 0.6, 1.0, 0.7, 0.9167, 0.7, 0.9167, 0.6, 1.0, 0.7, 1.0, 0.8, 0.9167, 0.8, 0.9167, 0.7, 1.0, 0.8, 1.0, 0.9, 0.9167, 0.9, 0.9167, 0.8])
me_cylinder_003.update()
me_cylinder_004 = bpy.data.meshes.new('Cylinder.004')
me_cylinder_004.from_pydata([(-0.02442, 0.107, 7.124), (-0.02442, 1.042, 7.124), (-0.02115, 0.107, 7.112), (-0.02115, 1.047, 7.114), (-0.01221, 0.107, 7.103), (-0.01221, 1.051, 7.106), (2.69e-10, 0.107, 7.1), (-4.071e-08, 1.053, 7.103), (0.01221, 0.107, 7.103), (0.01221, 1.051, 7.106), (0.02115, 0.107, 7.112), (0.02115, 1.047, 7.114), (0.02442, 0.107, 7.124), (0.02442, 1.042, 7.124), (0.02115, 0.107, 7.137), (0.02115, 1.036, 7.135), (0.01221, 0.107, 7.146), (0.01221, 1.032, 7.143), (2.69e-10, 0.107, 7.149), (-4.046e-08, 1.03, 7.146), (-0.01221, 0.107, 7.146), (-0.01221, 1.032, 7.143), (-0.02115, 0.107, 7.137), (-0.02115, 1.036, 7.135), (-0.02442, 0.2939, 7.124), (-0.02442, 0.4808, 7.124), (-0.02442, 0.6678, 7.124), (-0.02442, 0.8547, 7.124), (-0.02115, 0.8592, 7.113), (-0.02115, 0.6711, 7.113), (-0.02115, 0.4831, 7.113), (-0.02115, 0.295, 7.113), (-0.01221, 0.8624, 7.105), (-0.01221, 0.6736, 7.105), (-0.01221, 0.4847, 7.104), (-0.01221, 0.2958, 7.104), (-3.252e-08, 0.8636, 7.102), (-2.432e-08, 0.6745, 7.102), (-1.612e-08, 0.4853, 7.101), (-7.927e-09, 0.2961, 7.101), (0.01221, 0.8624, 7.105), (0.01221, 0.6736, 7.105), (0.01221, 0.4847, 7.104), (0.01221, 0.2958, 7.104), (0.02115, 0.8592, 7.113), (0.02115, 0.6711, 7.113), (0.02115, 0.4831, 7.113), (0.02115, 0.295, 7.113), (0.02442, 0.8547, 7.124), (0.02442, 0.6678, 7.124), (0.02442, 0.4808, 7.124), (0.02442, 0.2939, 7.124), (0.02115, 0.8502, 7.136), (0.02115, 0.6644, 7.136), (0.02115, 0.4786, 7.136), (0.02115, 0.2928, 7.136), (0.01221, 0.847, 7.144), (0.01221, 0.662, 7.144), (0.01221, 0.477, 7.145), (0.01221, 0.292, 7.145), (-3.232e-08, 0.8458, 7.147), (-2.417e-08, 0.6611, 7.147), (-1.602e-08, 0.4764, 7.148), (-7.877e-09, 0.2917, 7.148), (-0.01221, 0.847, 7.144), (-0.01221, 0.662, 7.144), (-0.01221, 0.477, 7.145), (-0.01221, 0.292, 7.145), (-0.02115, 0.8502, 7.136), (-0.02115, 0.6644, 7.136), (-0.02115, 0.4786, 7.136), (-0.02115, 0.2928, 7.136)], [], [(27, 1, 3, 28), (28, 3, 5, 32), (32, 5, 7, 36), (36, 7, 9, 40), (40, 9, 11, 44), (44, 11, 13, 48), (48, 13, 15, 52), (52, 15, 17, 56), (56, 17, 19, 60), (60, 19, 21, 64), (3, 1, 23, 21, 19, 17, 15, 13, 11, 9, 7, 5), (64, 21, 23, 68), (68, 23, 1, 27), (0, 2, 4, 6, 8, 10, 12, 14, 16, 18, 20, 22), (22, 71, 24, 0), (71, 70, 25, 24), (70, 69, 26, 25), (69, 68, 27, 26), (20, 67, 71, 22), (67, 66, 70, 71), (66, 65, 69, 70), (65, 64, 68, 69), (18, 63, 67, 20), (63, 62, 66, 67), (62, 61, 65, 66), (61, 60, 64, 65), (16, 59, 63, 18), (59, 58, 62, 63), (58, 57, 61, 62), (57, 56, 60, 61), (14, 55, 59, 16), (55, 54, 58, 59), (54, 53, 57, 58), (53, 52, 56, 57), (12, 51, 55, 14), (51, 50, 54, 55), (50, 49, 53, 54), (49, 48, 52, 53), (10, 47, 51, 12), (47, 46, 50, 51), (46, 45, 49, 50), (45, 44, 48, 49), (8, 43, 47, 10), (43, 42, 46, 47), (42, 41, 45, 46), (41, 40, 44, 45), (6, 39, 43, 8), (39, 38, 42, 43), (38, 37, 41, 42), (37, 36, 40, 41), (4, 35, 39, 6), (35, 34, 38, 39), (34, 33, 37, 38), (33, 32, 36, 37), (2, 31, 35, 4), (31, 30, 34, 35), (30, 29, 33, 34), (29, 28, 32, 33), (0, 24, 31, 2), (24, 25, 30, 31), (25, 26, 29, 30), (26, 27, 28, 29)])
me_cylinder_004.polygons.foreach_set('use_smooth', [True] * 62)
_uv = me_cylinder_004.uv_layers.new(name='UVMap')
_uv.uv.foreach_set('vector', [1.0, 0.9, 1.0, 1.0, 0.9167, 1.0, 0.9167, 0.9, 0.9167, 0.9, 0.9167, 1.0, 0.8333, 1.0, 0.8333, 0.9, 0.8333, 0.9, 0.8333, 1.0, 0.75, 1.0, 0.75, 0.9, 0.75, 0.9, 0.75, 1.0, 0.6667, 1.0, 0.6667, 0.9, 0.6667, 0.9, 0.6667, 1.0, 0.5833, 1.0, 0.5833, 0.9, 0.5833, 0.9, 0.5833, 1.0, 0.5, 1.0, 0.5, 0.9, 0.5, 0.9, 0.5, 1.0, 0.4167, 1.0, 0.4167, 0.9, 0.4167, 0.9, 0.4167, 1.0, 0.3333, 1.0, 0.3333, 0.9, 0.3333, 0.9, 0.3333, 1.0, 0.25, 1.0, 0.25, 0.9, 0.25, 0.9, 0.25, 1.0, 0.1667, 1.0, 0.1667, 0.9, 0.37, 0.4578, 0.25, 0.49, 0.13, 0.4578, 0.04215, 0.37, 0.01, 0.25, 0.04215, 0.13, 0.13, 0.04215, 0.25, 0.01, 0.37, 0.04215, 0.4578, 0.13, 0.49, 0.25, 0.4578, 0.37, 0.1667, 0.9, 0.1667, 1.0, 0.08333, 1.0, 0.08333, 0.9, 0.08333, 0.9, 0.08333, 1.0, 7.451e-08, 1.0, 7.451e-08, 0.9, 0.75, 0.49, 0.87, 0.4578, 0.9578, 0.37, 0.99, 0.25, 0.9578, 0.13, 0.87, 0.04215, 0.75, 0.01, 0.63, 0.04215, 0.5422, 0.13, 0.51, 0.25, 0.5422, 0.37, 0.63, 0.4578, 0.08333, 0.5, 0.08333, 0.6, 7.451e-08, 0.6, 7.451e-08, 0.5, 0.08333, 0.6, 0.08333, 0.7, 7.451e-08, 0.7, 7.451e-08, 0.6, 0.08333, 0.7, 0.08333, 0.8, 7.451e-08, 0.8, 7.451e-08, 0.7, 0.08333, 0.8, 0.08333, 0.9, 7.451e-08, 0.9, 7.451e-08, 0.8, 0.1667, 0.5, 0.1667, 0.6, 0.08333, 0.6, 0.08333, 0.5, 0.1667, 0.6, 0.1667, 0.7, 0.08333, 0.7, 0.08333, 0.6, 0.1667, 0.7, 0.1667, 0.8, 0.08333, 0.8, 0.08333, 0.7, 0.1667, 0.8, 0.1667, 0.9, 0.08333, 0.9, 0.08333, 0.8, 0.25, 0.5, 0.25, 0.6, 0.1667, 0.6, 0.1667, 0.5, 0.25, 0.6, 0.25, 0.7, 0.1667, 0.7, 0.1667, 0.6, 0.25, 0.7, 0.25, 0.8, 0.1667, 0.8, 0.1667, 0.7, 0.25, 0.8, 0.25, 0.9, 0.1667, 0.9, 0.1667, 0.8, 0.3333, 0.5, 0.3333, 0.6, 0.25, 0.6, 0.25, 0.5, 0.3333, 0.6, 0.3333, 0.7, 0.25, 0.7, 0.25, 0.6, 0.3333, 0.7, 0.3333, 0.8, 0.25, 0.8, 0.25, 0.7, 0.3333, 0.8, 0.3333, 0.9, 0.25, 0.9, 0.25, 0.8, 0.4167, 0.5, 0.4167, 0.6, 0.3333, 0.6, 0.3333, 0.5, 0.4167, 0.6, 0.4167, 0.7, 0.3333, 0.7, 0.3333, 0.6, 0.4167, 0.7, 0.4167, 0.8, 0.3333, 0.8, 0.3333, 0.7, 0.4167, 0.8, 0.4167, 0.9, 0.3333, 0.9, 0.3333, 0.8, 0.5, 0.5, 0.5, 0.6, 0.4167, 0.6, 0.4167, 0.5, 0.5, 0.6, 0.5, 0.7, 0.4167, 0.7, 0.4167, 0.6, 0.5, 0.7, 0.5, 0.8, 0.4167, 0.8, 0.4167, 0.7, 0.5, 0.8, 0.5, 0.9, 0.4167, 0.9, 0.4167, 0.8, 0.5833, 0.5, 0.5833, 0.6, 0.5, 0.6, 0.5, 0.5, 0.5833, 0.6, 0.5833, 0.7, 0.5, 0.7, 0.5, 0.6, 0.5833, 0.7, 0.5833, 0.8, 0.5, 0.8, 0.5, 0.7, 0.5833, 0.8, 0.5833, 0.9, 0.5, 0.9, 0.5, 0.8, 0.6667, 0.5, 0.6667, 0.6, 0.5833, 0.6, 0.5833, 0.5, 0.6667, 0.6, 0.6667, 0.7, 0.5833, 0.7, 0.5833, 0.6, 0.6667, 0.7, 0.6667, 0.8, 0.5833, 0.8, 0.5833, 0.7, 0.6667, 0.8, 0.6667, 0.9, 0.5833, 0.9, 0.5833, 0.8, 0.75, 0.5, 0.75, 0.6, 0.6667, 0.6, 0.6667, 0.5, 0.75, 0.6, 0.75, 0.7, 0.6667, 0.7, 0.6667, 0.6, 0.75, 0.7, 0.75, 0.8, 0.6667, 0.8, 0.6667, 0.7, 0.75, 0.8, 0.75, 0.9, 0.6667, 0.9, 0.6667, 0.8, 0.8333, 0.5, 0.8333, 0.6, 0.75, 0.6, 0.75, 0.5, 0.8333, 0.6, 0.8333, 0.7, 0.75, 0.7, 0.75, 0.6, 0.8333, 0.7, 0.8333, 0.8, 0.75, 0.8, 0.75, 0.7, 0.8333, 0.8, 0.8333, 0.9, 0.75, 0.9, 0.75, 0.8, 0.9167, 0.5, 0.9167, 0.6, 0.8333, 0.6, 0.8333, 0.5, 0.9167, 0.6, 0.9167, 0.7, 0.8333, 0.7, 0.8333, 0.6, 0.9167, 0.7, 0.9167, 0.8, 0.8333, 0.8, 0.8333, 0.7, 0.9167, 0.8, 0.9167, 0.9, 0.8333, 0.9, 0.8333, 0.8, 1.0, 0.5, 1.0, 0.6, 0.9167, 0.6, 0.9167, 0.5, 1.0, 0.6, 1.0, 0.7, 0.9167, 0.7, 0.9167, 0.6, 1.0, 0.7, 1.0, 0.8, 0.9167, 0.8, 0.9167, 0.7, 1.0, 0.8, 1.0, 0.9, 0.9167, 0.9, 0.9167, 0.8])
me_cylinder_004.update()

# ---- objects
ob_cylinder = bpy.data.objects.new('Cylinder', me_cylinder_001)
ob_cylinder_001 = bpy.data.objects.new('Cylinder.001', me_cylinder_002)
ob_circle = bpy.data.objects.new('Circle', me_circle)
ob_sphere = bpy.data.objects.new('Sphere', me_sphere)
ob_cylinder_002 = bpy.data.objects.new('Cylinder.002', me_cylinder_003)
ob_cylinder_003 = bpy.data.objects.new('Cylinder.003', me_cylinder_004)

# ---- transforms, parenting, visibility, modifiers, constraints
ob_cylinder.location = (0.0, 0.0, 0.0)
_m = ob_cylinder.modifiers.new('Subdivision', 'SUBSURF')
_m.levels = 2
ob_cylinder_001.location = (0.0, 0.0, 0.0)
ob_circle.location = (0.0, 0.0, 0.0)
_m = ob_circle.modifiers.new('Subdivision', 'SUBSURF')
_m.levels = 2
ob_sphere.location = (0.0, 0.0, 0.0)
ob_cylinder_002.location = (0.0, 0.0, 0.0)
_m = ob_cylinder_002.modifiers.new('Mirror', 'MIRROR')
ob_cylinder_003.location = (0.0, 0.0, 0.0)
_m = ob_cylinder_003.modifiers.new('Mirror', 'MIRROR')
_m.use_axis = (True, True, False)

# ---- collection membership
col_collection.objects.link(ob_cylinder)
col_collection.objects.link(ob_cylinder_001)
col_collection.objects.link(ob_circle)
col_collection.objects.link(ob_sphere)
col_collection.objects.link(ob_cylinder_002)
col_collection.objects.link(ob_cylinder_003)

# ---- scene / render settings (as saved in the file)
scene.frame_start = 1; scene.frame_end = 250; scene.frame_set(233)
scene.render.engine = 'BLENDER_EEVEE_NEXT'
bpy.context.view_layer.update()

# ---- added for rendering (the .blend has no active camera and no usable light): camera, sun
cam_auto = bpy.data.cameras.new('AutoCamera')
cam_auto.lens = 50.0
cam_auto.sensor_width = 36.0
cam_auto.clip_end = 1000.0
ob_auto_camera = bpy.data.objects.new('AutoCamera', cam_auto)
scene.collection.objects.link(ob_auto_camera)
ob_auto_camera.location = (8.56439, -10.2773, 11.1614)
ob_auto_camera.rotation_euler = (1.09748, -7.21219e-08, 0.694738)
scene.camera = ob_auto_camera
light_auto_sun = bpy.data.lights.new('AutoSun', 'SUN')
light_auto_sun.energy = 3.0
light_auto_sun.angle = 0.0523599
ob_auto_sun = bpy.data.objects.new('AutoSun', light_auto_sun)
scene.collection.objects.link(ob_auto_sun)
ob_auto_sun.rotation_euler = (0.872665, 0.174533, 0.523599)
bpy.context.view_layer.update()
